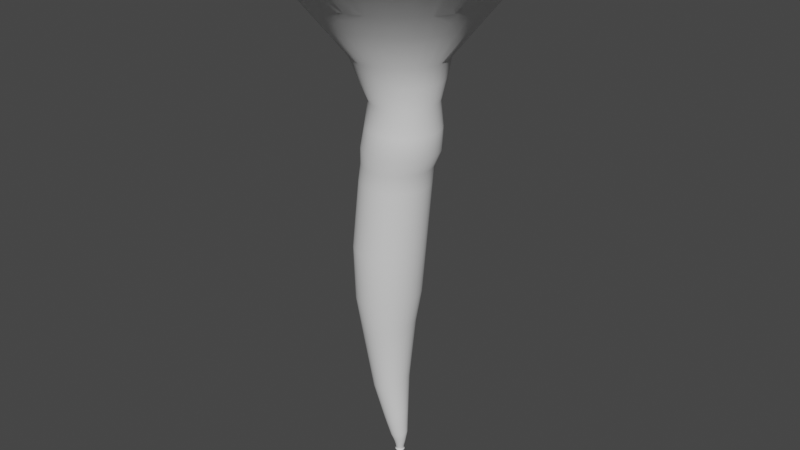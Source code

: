 # Source: untitled.blend  (saved by Blender 3.3.6; exported with 4.5.12 LTS)
import bpy
from mathutils import Matrix  # noqa: F401  (used for matrix-valued properties, if any)

bpy.ops.wm.read_factory_settings(use_empty=True)
scene = bpy.context.scene
scene.name = 'Scene'

# ---- collections
col_collection = bpy.data.collections.new('Collection'); scene.collection.children.link(col_collection)

# ---- world
world_world = bpy.data.worlds.new('World'); scene.world = world_world
world_world.use_nodes = True; world_world.node_tree.nodes.clear()
_N = world_world.node_tree.nodes; _L = world_world.node_tree.links
n0 = _N.new('ShaderNodeOutputWorld'); n0.name = 'World Output'; n0.location = (300, 300)
n1 = _N.new('ShaderNodeBackground'); n1.name = 'Background'; n1.location = (10, 300)
n1.inputs[0].default_value = (0.05088, 0.05088, 0.05088, 1.0)
_L.new(n1.outputs[0], n0.inputs[0])
n0.is_active_output = True
world_world.color = (0.05088, 0.05088, 0.05088)
world_world.use_sun_shadow = False
world_world.sun_shadow_jitter_overblur = 0.0

# ---- meshes
me_tornadobody02 = bpy.data.meshes.new('TornadoBody02')
me_tornadobody02.from_pydata([(-6.025e-10, 0.09849, -1.006), (-1.909e-08, 2.774, 10.0), (0.01921, 0.09659, -1.006), (0.5412, 2.721, 10.0), (0.03769, 0.09099, -1.006), (1.062, 2.563, 10.0), (0.05472, 0.08189, -1.006), (1.541, 2.307, 10.0), (0.06964, 0.06964, -1.006), (1.962, 1.962, 10.0), (0.08189, 0.05472, -1.006), (2.307, 1.541, 10.0), (0.09099, 0.03769, -1.006), (2.563, 1.062, 10.0), (0.09659, 0.01921, -1.006), (2.721, 0.5412, 10.0), (0.09849, -1.208e-07, -1.006), (2.774, -8.359e-09, 10.0), (0.09659, -0.01921, -1.006), (2.721, -0.5412, 10.0), (0.09099, -0.03769, -1.006), (2.563, -1.062, 10.0), (0.08189, -0.05472, -1.006), (2.307, -1.541, 10.0), (0.06964, -0.06964, -1.006), (1.962, -1.962, 10.0), (0.05472, -0.08189, -1.006), (1.541, -2.307, 10.0), (0.03769, -0.09099, -1.006), (1.062, -2.563, 10.0), (0.01921, -0.0966, -1.006), (0.5412, -2.721, 10.0), (-6.025e-10, -0.09849, -1.006), (-1.909e-08, -2.774, 10.0), (-0.01921, -0.0966, -1.006), (-0.5412, -2.721, 10.0), (-0.03769, -0.09099, -1.006), (-1.062, -2.563, 10.0), (-0.05472, -0.08189, -1.006), (-1.541, -2.307, 10.0), (-0.06964, -0.06964, -1.006), (-1.962, -1.962, 10.0), (-0.08189, -0.05472, -1.006), (-2.307, -1.541, 10.0), (-0.09099, -0.03769, -1.006), (-2.563, -1.062, 10.0), (-0.09659, -0.01921, -1.006), (-2.721, -0.5412, 10.0), (-0.09849, -1.208e-07, -1.006), (-2.774, -8.359e-09, 10.0), (-0.09659, 0.01921, -1.006), (-2.721, 0.5412, 10.0), (-0.09099, 0.03769, -1.006), (-2.563, 1.062, 10.0), (-0.08189, 0.05472, -1.006), (-2.307, 1.541, 10.0), (-0.06964, 0.06964, -1.006), (-1.962, 1.962, 10.0), (-0.05472, 0.08189, -1.006), (-1.541, 2.307, 10.0), (-0.03769, 0.09099, -1.006), (-1.062, 2.563, 10.0), (-0.01921, 0.09659, -1.006), (-0.5412, 2.721, 10.0), (-0.04017, 0.1835, -0.5826), (-0.3068, 0.6971, 2.868), (0.1075, 0.6864, 7.177), (0.2418, 0.6739, 7.178), (-0.1772, 0.6871, 2.891), (-0.004966, 0.1834, -0.5746), (0.3711, 0.6355, 7.179), (-0.05102, 0.6512, 2.912), (0.03024, 0.1762, -0.5662), (0.4907, 0.5726, 7.181), (0.06725, 0.5901, 2.932), (0.06404, 0.1617, -0.5576), (0.5958, 0.4875, 7.182), (0.1741, 0.5056, 2.949), (0.09496, 0.1401, -0.5493), (0.682, 0.3833, 7.183), (0.2652, 0.4002, 2.963), (0.1215, 0.112, -0.5416), (0.7461, 0.2641, 7.183), (0.3348, 0.2775, 2.974), (0.1421, 0.07826, -0.5349), (0.7856, 0.1347, 7.184), (0.3791, 0.142, 2.98), (0.1547, 0.04017, -0.5317), (0.799, 3.598e-09, 7.184), (0.3946, -3.48e-08, 2.982), (0.159, -1.067e-07, -0.5309), (0.7856, -0.1347, 7.184), (0.3791, -0.142, 2.98), (0.1547, -0.04017, -0.5317), (0.7461, -0.2641, 7.183), (0.3348, -0.2775, 2.974), (0.1421, -0.07826, -0.5349), (0.682, -0.3833, 7.183), (0.2652, -0.4002, 2.963), (0.1215, -0.112, -0.5416), (0.5958, -0.4875, 7.182), (0.1741, -0.5056, 2.949), (0.09496, -0.1401, -0.5493), (0.4907, -0.5726, 7.181), (0.06725, -0.5901, 2.932), (0.06404, -0.1617, -0.5576), (0.3711, -0.6355, 7.179), (-0.05102, -0.6512, 2.912), (0.03024, -0.1762, -0.5662), (0.2418, -0.6739, 7.178), (-0.1772, -0.6871, 2.891), (-0.004966, -0.1834, -0.5746), (0.1075, -0.6864, 7.177), (-0.3068, -0.6971, 2.868), (-0.04017, -0.1835, -0.5826), (-0.02643, -0.6726, 7.176), (-0.4355, -0.6811, 2.845), (-0.07415, -0.1769, -0.5898), (-0.155, -0.6331, 7.175), (-0.5596, -0.6399, 2.826), (-0.106, -0.1642, -0.596), (-0.2734, -0.5694, 7.174), (-0.6743, -0.5743, 2.808), (-0.1348, -0.1459, -0.6011), (-0.377, -0.4839, 7.173), (-0.7755, -0.4873, 2.789), (-0.1599, -0.1228, -0.6051), (-0.4618, -0.3799, 7.173), (-0.8601, -0.3822, 2.778), (-0.1805, -0.09582, -0.6079), (-0.5247, -0.2616, 7.172), (-0.9238, -0.2632, 2.771), (-0.1949, -0.06537, -0.6117), (-0.5635, -0.1333, 7.172), (-0.9628, -0.134, 2.763), (-0.2036, -0.0331, -0.6143), (-0.5766, 3.52e-09, 7.171), (-0.9761, -4.213e-08, 2.761), (-0.2065, -1.104e-07, -0.6152), (-0.5635, 0.1333, 7.172), (-0.9628, 0.134, 2.763), (-0.2036, 0.0331, -0.6143), (-0.5247, 0.2616, 7.172), (-0.9238, 0.2632, 2.771), (-0.1949, 0.06537, -0.6117), (-0.4618, 0.3799, 7.173), (-0.8601, 0.3822, 2.778), (-0.1805, 0.09582, -0.6079), (-0.377, 0.4839, 7.173), (-0.7755, 0.4873, 2.789), (-0.1599, 0.1228, -0.6051), (-0.2734, 0.5694, 7.174), (-0.6743, 0.5743, 2.808), (-0.1348, 0.1459, -0.6011), (-0.155, 0.6331, 7.175), (-0.5596, 0.6399, 2.826), (-0.106, 0.1642, -0.596), (-0.02643, 0.6726, 7.176), (-0.4355, 0.6811, 2.845), (-0.07415, 0.1769, -0.5898), (0.01992, 0.1002, -0.858), (0.01547, 0.07776, -0.9636), (0.03908, 0.09435, -0.858), (0.03034, 0.07325, -0.9636), (0.05674, 0.08492, -0.858), (0.04405, 0.06593, -0.9636), (0.07222, 0.07222, -0.858), (0.05606, 0.05606, -0.9636), (0.08492, 0.05674, -0.858), (0.06593, 0.04405, -0.9636), (0.09435, 0.03908, -0.858), (0.07325, 0.03034, -0.9636), (0.1002, 0.01992, -0.858), (0.07776, 0.01547, -0.9636), (0.1021, -1.157e-07, -0.858), (0.07929, -1.179e-07, -0.9636), (0.1002, -0.01992, -0.858), (0.07776, -0.01547, -0.9636), (0.09435, -0.03908, -0.858), (0.07325, -0.03034, -0.9636), (0.08492, -0.05674, -0.858), (0.06593, -0.04405, -0.9636), (0.07222, -0.07222, -0.858), (0.05606, -0.05607, -0.9636), (0.05674, -0.08492, -0.858), (0.04405, -0.06593, -0.9636), (0.03908, -0.09435, -0.858), (0.03034, -0.07325, -0.9636), (0.01992, -0.1002, -0.858), (0.01547, -0.07776, -0.9636), (3.542e-10, -0.1021, -0.858), (-1.051e-09, -0.07929, -0.9636), (-0.01992, -0.1002, -0.858), (-0.01547, -0.07776, -0.9636), (-0.03908, -0.09435, -0.858), (-0.03034, -0.07325, -0.9636), (-0.05674, -0.08492, -0.858), (-0.04405, -0.06593, -0.9636), (-0.07222, -0.07222, -0.858), (-0.05606, -0.05607, -0.9636), (-0.08492, -0.05674, -0.858), (-0.06593, -0.04405, -0.9636), (-0.09435, -0.03908, -0.858), (-0.07325, -0.03034, -0.9636), (-0.1002, -0.01992, -0.858), (-0.07776, -0.01547, -0.9636), (-0.1021, -1.157e-07, -0.858), (-0.07929, -1.179e-07, -0.9636), (-0.1002, 0.01992, -0.858), (-0.07776, 0.01547, -0.9636), (-0.09435, 0.03908, -0.858), (-0.07325, 0.03034, -0.9636), (-0.08492, 0.05674, -0.858), (-0.06593, 0.04405, -0.9636), (-0.07222, 0.07222, -0.858), (-0.05606, 0.05606, -0.9636), (-0.05674, 0.08492, -0.858), (-0.04405, 0.06593, -0.9636), (-0.03908, 0.09435, -0.858), (-0.03034, 0.07325, -0.9636), (-0.01992, 0.1002, -0.858), (-0.01547, 0.07776, -0.9636), (-1.051e-09, 0.07929, -0.9636), (3.542e-10, 0.1021, -0.858), (-1.373e-08, 1.942, 9.271), (0.3789, 1.905, 9.271), (0.7431, 1.794, 9.271), (1.079, 1.615, 9.271), (1.373, 1.373, 9.271), (1.615, 1.079, 9.271), (1.794, 0.7431, 9.271), (1.905, 0.3789, 9.271), (1.942, -9.33e-09, 9.271), (1.905, -0.3789, 9.271), (1.794, -0.7431, 9.271), (1.615, -1.079, 9.271), (1.373, -1.373, 9.271), (1.079, -1.615, 9.271), (0.7431, -1.794, 9.271), (0.3789, -1.905, 9.271), (-1.373e-08, -1.942, 9.271), (-0.3789, -1.905, 9.271), (-0.7431, -1.794, 9.271), (-1.079, -1.615, 9.271), (-1.373, -1.373, 9.271), (-1.615, -1.079, 9.271), (-1.794, -0.7431, 9.271), (-1.905, -0.3789, 9.271), (-1.942, -9.33e-09, 9.271), (-1.905, 0.3789, 9.271), (-1.794, 0.7431, 9.271), (-1.615, 1.079, 9.271), (-1.373, 1.373, 9.271), (-1.079, 1.615, 9.271), (-0.7431, 1.794, 9.271), (-0.3789, 1.905, 9.271), (0.3056, 1.536, 8.801), (0.5994, 1.447, 8.801), (0.8702, 1.302, 8.801), (1.107, 1.107, 8.801), (1.302, 0.8702, 8.801), (1.447, 0.5994, 8.801), (1.536, 0.3056, 8.801), (1.566, -1.058e-08, 8.801), (1.536, -0.3056, 8.801), (1.447, -0.5994, 8.801), (1.302, -0.8702, 8.801), (1.107, -1.107, 8.801), (0.8702, -1.302, 8.801), (0.5994, -1.447, 8.801), (0.3056, -1.536, 8.801), (-9.628e-09, -1.566, 8.801), (-0.3056, -1.536, 8.801), (-0.5994, -1.447, 8.801), (-0.8702, -1.302, 8.801), (-1.107, -1.107, 8.801), (-1.302, -0.8702, 8.801), (-1.447, -0.5994, 8.801), (-1.536, -0.3056, 8.801), (-1.566, -1.058e-08, 8.801), (-1.536, 0.3056, 8.801), (-1.447, 0.5994, 8.801), (-1.302, 0.8702, 8.801), (-1.107, 1.107, 8.801), (-0.8702, 1.302, 8.801), (-0.5994, 1.447, 8.801), (-0.3056, 1.536, 8.801), (-9.628e-09, 1.566, 8.801), (0.1924, 0.9468, 8.045), (0.3735, 0.8919, 8.045), (0.5404, 0.8027, 8.045), (0.6867, 0.6826, 8.045), (0.8067, 0.5363, 8.045), (0.8959, 0.3694, 8.045), (0.9509, 0.1883, 8.045), (0.9694, -7.454e-09, 8.045), (0.9509, -0.1883, 8.045), (0.8959, -0.3694, 8.045), (0.8067, -0.5363, 8.045), (0.6867, -0.6826, 8.045), (0.5404, -0.8027, 8.045), (0.3735, -0.8919, 8.045), (0.1924, -0.9468, 8.045), (0.004044, -0.9654, 8.045), (-0.1843, -0.9468, 8.045), (-0.3654, -0.8919, 8.045), (-0.5323, -0.8027, 8.045), (-0.6786, -0.6826, 8.045), (-0.7986, -0.5363, 8.045), (-0.8878, -0.3694, 8.045), (-0.9428, -0.1883, 8.045), (-0.9613, -7.454e-09, 8.045), (-0.9428, 0.1883, 8.045), (-0.8878, 0.3694, 8.045), (-0.7986, 0.5363, 8.045), (-0.6786, 0.6826, 8.045), (-0.5323, 0.8027, 8.045), (-0.3654, 0.8919, 8.045), (-0.1843, 0.9468, 8.045), (0.004044, 0.9654, 8.045), (0.03504, 0.7853, 6.192), (0.1885, 0.7704, 6.192), (0.3362, 0.7258, 6.192), (0.4723, 0.6533, 6.193), (0.5916, 0.5557, 6.193), (0.6896, 0.4366, 6.193), (0.7624, 0.3008, 6.193), (0.8072, 0.1533, 6.193), (0.8224, 9.869e-10, 6.193), (0.8072, -0.1533, 6.193), (0.7624, -0.3008, 6.193), (0.6896, -0.4366, 6.193), (0.5916, -0.5557, 6.193), (0.4723, -0.6533, 6.193), (0.3362, -0.7258, 6.192), (0.1885, -0.7704, 6.192), (0.03504, -0.7853, 6.192), (-0.1184, -0.7701, 6.192), (-0.2659, -0.7253, 6.192), (-0.4018, -0.6527, 6.192), (-0.5209, -0.555, 6.192), (-0.6186, -0.436, 6.192), (-0.6912, -0.3003, 6.192), (-0.7358, -0.1531, 6.192), (-0.7509, 9.754e-10, 6.192), (-0.7358, 0.1531, 6.192), (-0.6912, 0.3003, 6.192), (-0.6186, 0.436, 6.192), (-0.5209, 0.555, 6.192), (-0.4018, 0.6527, 6.192), (-0.2659, 0.7253, 6.192), (-0.1184, 0.7701, 6.192), (-0.004341, 0.1236, -0.778), (0.01984, 0.1216, -0.7772), (0.04325, 0.115, -0.7765), (0.06496, 0.1038, -0.7758), (0.08409, 0.08849, -0.7752), (0.09987, 0.06968, -0.7747), (0.1116, 0.04807, -0.7743), (0.1189, 0.02453, -0.7741), (0.1214, -1.133e-07, -0.774), (0.1189, -0.02453, -0.7741), (0.1116, -0.04807, -0.7743), (0.09987, -0.06968, -0.7747), (0.08409, -0.08849, -0.7752), (0.06496, -0.1038, -0.7758), (0.04325, -0.115, -0.7765), (0.01984, -0.1216, -0.7772), (-0.004341, -0.1236, -0.778), (-0.02835, -0.1208, -0.7788), (-0.05129, -0.1134, -0.7795), (-0.07229, -0.1018, -0.7802), (-0.09059, -0.0863, -0.7808), (-0.1055, -0.06765, -0.7813), (-0.1166, -0.04652, -0.7817), (-0.1234, -0.02369, -0.7819), (-0.1257, -1.137e-07, -0.782), (-0.1234, 0.02369, -0.7819), (-0.1166, 0.04652, -0.7817), (-0.1055, 0.06765, -0.7813), (-0.09059, 0.0863, -0.7808), (-0.07229, 0.1018, -0.7802), (-0.05129, 0.1134, -0.7795), (-0.02835, 0.1208, -0.7788), (0.01726, 0.08679, -0.9262), (0.03386, 0.08175, -0.9262), (0.04916, 0.07357, -0.9262), (0.06257, 0.06257, -0.9262), (0.07357, 0.04916, -0.9262), (0.08175, 0.03386, -0.9262), (0.08679, 0.01726, -0.9262), (0.08849, -1.172e-07, -0.9262), (0.08679, -0.01726, -0.9262), (0.08175, -0.03386, -0.9262), (0.07357, -0.04916, -0.9262), (0.06257, -0.06257, -0.9262), (0.04916, -0.07357, -0.9262), (0.03386, -0.08175, -0.9262), (0.01726, -0.08679, -0.9262), (7.833e-11, -0.08849, -0.9262), (-0.01726, -0.08679, -0.9262), (-0.03386, -0.08175, -0.9262), (-0.04916, -0.07357, -0.9262), (-0.06257, -0.06257, -0.9262), (-0.07357, -0.04916, -0.9262), (-0.08175, -0.03386, -0.9262), (-0.08679, -0.01726, -0.9262), (-0.08849, -1.172e-07, -0.9262), (-0.08679, 0.01726, -0.9262), (-0.08175, 0.03386, -0.9262), (-0.07357, 0.04916, -0.9262), (-0.06257, 0.06257, -0.9262), (-0.04916, 0.07357, -0.9262), (-0.03386, 0.08175, -0.9262), (-0.01726, 0.08679, -0.9262), (7.833e-11, 0.08849, -0.9262), (0.01598, 0.08033, -0.9901), (0.03134, 0.07567, -0.9901), (0.04551, 0.0681, -0.9901), (0.05792, 0.05792, -0.9901), (0.0681, 0.04551, -0.9901), (0.07567, 0.03134, -0.9901), (0.08033, 0.01598, -0.9901), (0.08191, -1.198e-07, -0.9901), (0.08033, -0.01598, -0.9901), (0.07567, -0.03134, -0.9901), (0.0681, -0.04551, -0.9901), (0.05792, -0.05792, -0.9901), (0.04551, -0.0681, -0.9901), (0.03134, -0.07567, -0.9901), (0.01598, -0.08033, -0.9901), (-3.662e-10, -0.08191, -0.9901), (-0.01598, -0.08033, -0.9901), (-0.03134, -0.07567, -0.9901), (-0.04551, -0.0681, -0.9901), (-0.05792, -0.05792, -0.9901), (-0.0681, -0.04551, -0.9901), (-0.07567, -0.03134, -0.9901), (-0.08033, -0.01598, -0.9901), (-0.08191, -1.198e-07, -0.9901), (-0.08033, 0.01598, -0.9901), (-0.07567, 0.03134, -0.9901), (-0.0681, 0.04551, -0.9901), (-0.05792, 0.05792, -0.9901), (-0.04551, 0.0681, -0.9901), (-0.03134, 0.07567, -0.9901), (-0.01598, 0.08033, -0.9901), (-3.662e-10, 0.08191, -0.9901), (-0.1353, 0.7329, 4.032), (0.003057, 0.6932, 4.041), (0.1329, 0.6271, 4.047), (0.2495, 0.5365, 4.05), (0.3479, 0.4241, 4.05), (0.4217, 0.2936, 4.048), (0.4693, 0.1503, 4.047), (0.4847, -1.765e-08, 4.046), (0.4693, -0.1503, 4.047), (0.4217, -0.2936, 4.048), (0.3479, -0.4241, 4.05), (0.2495, -0.5365, 4.05), (0.1329, -0.6271, 4.047), (0.003057, -0.6932, 4.041), (-0.1353, -0.7329, 4.032), (-0.2773, -0.7451, 4.022), (-0.4178, -0.7298, 4.01), (-0.5524, -0.6872, 3.996), (-0.6769, -0.6183, 3.982), (-0.7856, -0.5256, 3.972), (-0.8749, -0.4133, 3.963), (-0.9411, -0.2851, 3.955), (-0.9819, -0.1453, 3.95), (-0.9957, -2.124e-08, 3.949), (-0.9819, 0.1453, 3.95), (-0.9411, 0.2851, 3.955), (-0.8749, 0.4133, 3.963), (-0.7856, 0.5256, 3.972), (-0.6769, 0.6183, 3.982), (-0.5524, 0.6872, 3.996), (-0.4178, 0.7298, 4.01), (-0.2773, 0.7451, 4.022), (-0.3095, 0.5688, 2.069), (-0.2014, 0.5623, 2.094), (-0.09592, 0.5343, 2.121), (0.002873, 0.4856, 2.152), (0.09128, 0.4173, 2.185), (0.1655, 0.3312, 2.219), (0.222, 0.2301, 2.247), (0.2588, 0.1181, 2.267), (0.2714, -4.313e-08, 2.275), (0.2588, -0.1181, 2.267), (0.222, -0.2301, 2.247), (0.1655, -0.3312, 2.219), (0.09128, -0.4173, 2.185), (0.002873, -0.4856, 2.152), (-0.09592, -0.5343, 2.121), (-0.2014, -0.5623, 2.094), (-0.3095, -0.5688, 2.069), (-0.4164, -0.5536, 2.046), (-0.519, -0.5182, 2.027), (-0.6143, -0.4643, 2.013), (-0.6976, -0.3932, 2.0), (-0.7654, -0.3077, 1.989), (-0.8168, -0.2116, 1.983), (-0.8487, -0.1077, 1.979), (-0.8584, -5.353e-08, 1.976), (-0.8487, 0.1077, 1.979), (-0.8168, 0.2116, 1.983), (-0.7654, 0.3077, 1.989), (-0.6976, 0.3932, 2.0), (-0.6143, 0.4643, 2.013), (-0.519, 0.5182, 2.027), (-0.4164, 0.5536, 2.046), (-0.08014, 0.2602, -0.1096), (-0.03159, 0.2515, -0.08657), (0.0153, 0.2327, -0.06111), (0.05862, 0.2036, -0.03419), (0.09603, 0.1641, -0.009202), (0.1254, 0.1156, 0.01323), (0.1448, 0.05984, 0.02847), (0.1516, -9.189e-08, 0.03407), (0.1448, -0.05984, 0.02847), (0.1254, -0.1156, 0.01323), (0.09603, -0.1641, -0.009202), (0.05862, -0.2036, -0.03419), (0.0153, -0.2327, -0.06111), (-0.03159, -0.2515, -0.08657), (-0.08014, -0.2602, -0.1096), (-0.1282, -0.2585, -0.1323), (-0.1743, -0.2477, -0.1522), (-0.2175, -0.2289, -0.1685), (-0.2569, -0.203, -0.1805), (-0.2899, -0.17, -0.1928), (-0.3164, -0.132, -0.2026), (-0.337, -0.09036, -0.2074), (-0.3492, -0.04584, -0.2114), (-0.3525, -1.022e-07, -0.214), (-0.3492, 0.04584, -0.2114), (-0.337, 0.09036, -0.2074), (-0.3164, 0.132, -0.2026), (-0.2899, 0.17, -0.1928), (-0.2569, 0.203, -0.1805), (-0.2175, 0.2289, -0.1685), (-0.1743, 0.2477, -0.1522), (-0.1282, 0.2585, -0.1323), (-0.1084, 0.7272, 5.467), (0.03342, 0.7134, 5.467), (0.1699, 0.6722, 5.468), (0.2957, 0.6051, 5.468), (0.406, 0.5147, 5.468), (0.4966, 0.4044, 5.469), (0.5639, 0.2786, 5.469), (0.6054, 0.142, 5.469), (0.6194, -2.928e-09, 5.469), (0.6054, -0.142, 5.469), (0.5639, -0.2786, 5.469), (0.4966, -0.4044, 5.469), (0.406, -0.5147, 5.468), (0.2957, -0.6051, 5.468), (0.1699, -0.6722, 5.468), (0.03342, -0.7134, 5.467), (-0.1084, -0.7272, 5.467), (-0.2502, -0.7131, 5.467), (-0.3865, -0.6716, 5.467), (-0.512, -0.6043, 5.466), (-0.622, -0.5138, 5.466), (-0.7122, -0.4036, 5.466), (-0.7792, -0.278, 5.466), (-0.8205, -0.1417, 5.466), (-0.8344, -3.05e-09, 5.466), (-0.8205, 0.1417, 5.466), (-0.7792, 0.278, 5.466), (-0.7122, 0.4036, 5.466), (-0.622, 0.5138, 5.466), (-0.512, 0.6043, 5.466), (-0.3865, 0.6716, 5.467), (-0.2502, 0.7131, 5.467), (-0.2575, 0.388, 0.6824), (-0.1844, 0.386, 0.7066), (-0.1124, 0.3697, 0.735), (-0.04396, 0.3386, 0.766), (0.01813, 0.2934, 0.7995), (0.07113, 0.235, 0.8343), (0.1123, 0.1648, 0.8679), (0.1389, 0.08526, 0.8951), (0.1482, -7.098e-08, 0.9057), (0.1389, -0.08526, 0.8951), (0.1123, -0.1648, 0.8679), (0.07113, -0.235, 0.8343), (0.01813, -0.2934, 0.7995), (-0.04396, -0.3386, 0.766), (-0.1124, -0.3697, 0.735), (-0.1844, -0.386, 0.7066), (-0.2575, -0.388, 0.6824), (-0.3295, -0.3763, 0.6634), (-0.3972, -0.3506, 0.6456), (-0.4587, -0.3128, 0.6309), (-0.513, -0.2646, 0.6224), (-0.556, -0.2066, 0.6119), (-0.5883, -0.1418, 0.6064), (-0.6087, -0.0722, 0.6045), (-0.6146, -8.367e-08, 0.6013), (-0.6087, 0.0722, 0.6045), (-0.5883, 0.1418, 0.6064), (-0.556, 0.2066, 0.6119), (-0.513, 0.2646, 0.6224), (-0.4587, 0.3128, 0.6309), (-0.3972, 0.3506, 0.6456), (-0.3295, 0.3763, 0.6634), (0.0944, 0.7506, 6.659), (0.2408, 0.7361, 6.658), (0.3816, 0.6934, 6.658), (0.5113, 0.624, 6.658), (0.625, 0.5306, 6.658), (0.7182, 0.4169, 6.658), (0.7875, 0.2871, 6.658), (0.8302, 0.1464, 6.658), (0.8446, 2.607e-09, 6.658), (0.8302, -0.1464, 6.658), (0.7875, -0.2871, 6.658), (0.7182, -0.4169, 6.658), (0.625, -0.5306, 6.658), (0.5113, -0.624, 6.658), (0.3816, -0.6934, 6.658), (0.2408, -0.7361, 6.658), (0.0944, -0.7506, 6.659), (-0.05204, -0.7363, 6.659), (-0.1929, -0.6936, 6.659), (-0.3227, -0.6243, 6.659), (-0.4365, -0.5309, 6.659), (-0.5299, -0.4172, 6.659), (-0.5993, -0.2874, 6.659), (-0.642, -0.1465, 6.659), (-0.6565, 2.618e-09, 6.659), (-0.642, 0.1465, 6.659), (-0.5993, 0.2874, 6.659), (-0.5299, 0.4172, 6.659), (-0.4365, 0.5309, 6.659), (-0.3227, 0.6243, 6.659), (-0.1929, 0.6936, 6.659), (-0.05204, 0.7363, 6.659), (0.2207, 0.8271, 7.639), (0.379, 0.7794, 7.639), (0.5249, 0.7017, 7.64), (0.653, 0.597, 7.641), (0.7582, 0.4692, 7.641), (0.8364, 0.3233, 7.642), (0.8846, 0.1648, 7.642), (0.9008, -1.724e-09, 7.642), (0.8846, -0.1648, 7.642), (0.8364, -0.3233, 7.642), (0.7582, -0.4692, 7.641), (0.653, -0.597, 7.641), (0.5249, -0.7017, 7.64), (0.379, -0.7794, 7.639), (0.2207, -0.8271, 7.639), (0.05624, -0.8431, 7.638), (-0.1081, -0.8266, 7.638), (-0.2662, -0.7785, 7.638), (-0.4118, -0.7006, 7.637), (-0.5394, -0.5958, 7.637), (-0.6442, -0.4681, 7.637), (-0.722, -0.3224, 7.637), (-0.7698, -0.1643, 7.637), (-0.7859, -1.73e-09, 7.637), (-0.7698, 0.1643, 7.637), (-0.722, 0.3224, 7.637), (-0.6442, 0.4681, 7.637), (-0.5394, 0.5958, 7.637), (-0.4118, 0.7006, 7.637), (-0.2662, 0.7785, 7.638), (-0.1081, 0.8266, 7.638), (0.05624, 0.8431, 7.638), (-0.05235, 0.7218, 5.842), (0.08842, 0.708, 5.842), (0.2238, 0.6669, 5.842), (0.3485, 0.6002, 5.842), (0.4579, 0.5104, 5.842), (0.5476, 0.401, 5.842), (0.6143, 0.2762, 5.842), (0.6553, 0.1408, 5.842), (0.6692, -1.013e-09, 5.842), (0.6553, -0.1408, 5.842), (0.6143, -0.2762, 5.842), (0.5476, -0.401, 5.842), (0.4579, -0.5104, 5.842), (0.3485, -0.6002, 5.842), (0.2238, -0.6669, 5.842), (0.08842, -0.708, 5.842), (-0.05235, -0.7218, 5.842), (-0.1931, -0.708, 5.842), (-0.3285, -0.6669, 5.842), (-0.4532, -0.6002, 5.842), (-0.5626, -0.5104, 5.842), (-0.6523, -0.401, 5.842), (-0.719, -0.2762, 5.842), (-0.76, -0.1408, 5.842), (-0.7739, -1.02e-09, 5.842), (-0.76, 0.1408, 5.842), (-0.719, 0.2762, 5.842), (-0.6523, 0.401, 5.842), (-0.5626, 0.5104, 5.842), (-0.4532, 0.6002, 5.842), (-0.3285, 0.6669, 5.842), (-0.1931, 0.708, 5.842), (-0.01909, 0.1483, -0.6925), (0.009729, 0.1472, -0.6888), (0.03814, 0.1404, -0.685), (0.06502, 0.1279, -0.681), (0.08925, 0.1101, -0.6772), (0.1095, 0.08722, -0.6744), (0.1246, 0.06042, -0.6726), (0.1341, 0.03091, -0.6714), (0.1373, -1.103e-07, -0.671), (0.1341, -0.03091, -0.6714), (0.1246, -0.06042, -0.6726), (0.1095, -0.08722, -0.6744), (0.08925, -0.1101, -0.6772), (0.06502, -0.1279, -0.681), (0.03814, -0.1404, -0.685), (0.009729, -0.1472, -0.6888), (-0.01909, -0.1483, -0.6925), (-0.04728, -0.1439, -0.6958), (-0.07394, -0.1343, -0.6987), (-0.0982, -0.1199, -0.7011), (-0.119, -0.101, -0.7039), (-0.1358, -0.07872, -0.7063), (-0.1481, -0.05388, -0.7081), (-0.1556, -0.02736, -0.7093), (-0.1581, -1.121e-07, -0.7097), (-0.1556, 0.02736, -0.7093), (-0.1481, 0.05388, -0.7081), (-0.1358, 0.07872, -0.7063), (-0.119, 0.101, -0.7039), (-0.0982, 0.1199, -0.7011), (-0.07394, 0.1343, -0.6987), (-0.04728, 0.1439, -0.6958)], [], [(224, 1, 3, 225), (225, 3, 5, 226), (226, 5, 7, 227), (227, 7, 9, 228), (228, 9, 11, 229), (229, 11, 13, 230), (230, 13, 15, 231), (231, 15, 17, 232), (232, 17, 19, 233), (233, 19, 21, 234), (234, 21, 23, 235), (235, 23, 25, 236), (236, 25, 27, 237), (237, 27, 29, 238), (238, 29, 31, 239), (239, 31, 33, 240), (240, 33, 35, 241), (241, 35, 37, 242), (242, 37, 39, 243), (243, 39, 41, 244), (244, 41, 43, 245), (245, 43, 45, 246), (246, 45, 47, 247), (247, 47, 49, 248), (248, 49, 51, 249), (249, 51, 53, 250), (250, 53, 55, 251), (251, 55, 57, 252), (252, 57, 59, 253), (253, 59, 61, 254), (254, 61, 63, 255), (255, 63, 1, 224), (735, 159, 64, 704), (511, 158, 65, 480), (639, 157, 66, 608), (734, 156, 159, 735), (510, 155, 158, 511), (638, 154, 157, 639), (733, 153, 156, 734), (509, 152, 155, 510), (637, 151, 154, 638), (732, 150, 153, 733), (508, 149, 152, 509), (636, 148, 151, 637), (731, 147, 150, 732), (507, 146, 149, 508), (635, 145, 148, 636), (730, 144, 147, 731), (506, 143, 146, 507), (634, 142, 145, 635), (729, 141, 144, 730), (505, 140, 143, 506), (633, 139, 142, 634), (728, 138, 141, 729), (504, 137, 140, 505), (632, 136, 139, 633), (727, 135, 138, 728), (503, 134, 137, 504), (631, 133, 136, 632), (726, 132, 135, 727), (502, 131, 134, 503), (630, 130, 133, 631), (725, 129, 132, 726), (501, 128, 131, 502), (629, 127, 130, 630), (724, 126, 129, 725), (500, 125, 128, 501), (628, 124, 127, 629), (723, 123, 126, 724), (499, 122, 125, 500), (627, 121, 124, 628), (722, 120, 123, 723), (498, 119, 122, 499), (626, 118, 121, 627), (721, 117, 120, 722), (497, 116, 119, 498), (625, 115, 118, 626), (720, 114, 117, 721), (496, 113, 116, 497), (624, 112, 115, 625), (719, 111, 114, 720), (495, 110, 113, 496), (623, 109, 112, 624), (718, 108, 111, 719), (494, 107, 110, 495), (622, 106, 109, 623), (717, 105, 108, 718), (493, 104, 107, 494), (621, 103, 106, 622), (716, 102, 105, 717), (492, 101, 104, 493), (620, 100, 103, 621), (715, 99, 102, 716), (491, 98, 101, 492), (619, 97, 100, 620), (714, 96, 99, 715), (490, 95, 98, 491), (618, 94, 97, 619), (713, 93, 96, 714), (489, 92, 95, 490), (617, 91, 94, 618), (712, 90, 93, 713), (488, 89, 92, 489), (616, 88, 91, 617), (711, 87, 90, 712), (487, 86, 89, 488), (615, 85, 88, 616), (710, 84, 87, 711), (486, 83, 86, 487), (614, 82, 85, 615), (709, 81, 84, 710), (485, 80, 83, 486), (613, 79, 82, 614), (708, 78, 81, 709), (484, 77, 80, 485), (612, 76, 79, 613), (707, 75, 78, 708), (483, 74, 77, 484), (611, 73, 76, 612), (706, 72, 75, 707), (482, 71, 74, 483), (610, 70, 73, 611), (705, 69, 72, 706), (481, 68, 71, 482), (609, 67, 70, 610), (704, 64, 69, 705), (480, 65, 68, 481), (608, 66, 67, 609), (447, 222, 161, 416), (415, 223, 160, 384), (416, 161, 163, 417), (384, 160, 162, 385), (417, 163, 165, 418), (385, 162, 164, 386), (418, 165, 167, 419), (386, 164, 166, 387), (419, 167, 169, 420), (387, 166, 168, 388), (420, 169, 171, 421), (388, 168, 170, 389), (421, 171, 173, 422), (389, 170, 172, 390), (422, 173, 175, 423), (390, 172, 174, 391), (423, 175, 177, 424), (391, 174, 176, 392), (424, 177, 179, 425), (392, 176, 178, 393), (425, 179, 181, 426), (393, 178, 180, 394), (426, 181, 183, 427), (394, 180, 182, 395), (427, 183, 185, 428), (395, 182, 184, 396), (428, 185, 187, 429), (396, 184, 186, 397), (429, 187, 189, 430), (397, 186, 188, 398), (430, 189, 191, 431), (398, 188, 190, 399), (431, 191, 193, 432), (399, 190, 192, 400), (432, 193, 195, 433), (400, 192, 194, 401), (433, 195, 197, 434), (401, 194, 196, 402), (434, 197, 199, 435), (402, 196, 198, 403), (435, 199, 201, 436), (403, 198, 200, 404), (436, 201, 203, 437), (404, 200, 202, 405), (437, 203, 205, 438), (405, 202, 204, 406), (438, 205, 207, 439), (406, 204, 206, 407), (439, 207, 209, 440), (407, 206, 208, 408), (440, 209, 211, 441), (408, 208, 210, 409), (441, 211, 213, 442), (409, 210, 212, 410), (442, 213, 215, 443), (410, 212, 214, 411), (443, 215, 217, 444), (411, 214, 216, 412), (444, 217, 219, 445), (412, 216, 218, 413), (445, 219, 221, 446), (413, 218, 220, 414), (446, 221, 222, 447), (414, 220, 223, 415), (286, 255, 224, 287), (285, 254, 255, 286), (284, 253, 254, 285), (283, 252, 253, 284), (282, 251, 252, 283), (281, 250, 251, 282), (280, 249, 250, 281), (279, 248, 249, 280), (278, 247, 248, 279), (277, 246, 247, 278), (276, 245, 246, 277), (275, 244, 245, 276), (274, 243, 244, 275), (273, 242, 243, 274), (272, 241, 242, 273), (271, 240, 241, 272), (270, 239, 240, 271), (269, 238, 239, 270), (268, 237, 238, 269), (267, 236, 237, 268), (266, 235, 236, 267), (265, 234, 235, 266), (264, 233, 234, 265), (263, 232, 233, 264), (262, 231, 232, 263), (261, 230, 231, 262), (260, 229, 230, 261), (259, 228, 229, 260), (258, 227, 228, 259), (257, 226, 227, 258), (256, 225, 226, 257), (287, 224, 225, 256), (319, 287, 256, 288), (288, 256, 257, 289), (289, 257, 258, 290), (290, 258, 259, 291), (291, 259, 260, 292), (292, 260, 261, 293), (293, 261, 262, 294), (294, 262, 263, 295), (295, 263, 264, 296), (296, 264, 265, 297), (297, 265, 266, 298), (298, 266, 267, 299), (299, 267, 268, 300), (300, 268, 269, 301), (301, 269, 270, 302), (302, 270, 271, 303), (303, 271, 272, 304), (304, 272, 273, 305), (305, 273, 274, 306), (306, 274, 275, 307), (307, 275, 276, 308), (308, 276, 277, 309), (309, 277, 278, 310), (310, 278, 279, 311), (311, 279, 280, 312), (312, 280, 281, 313), (313, 281, 282, 314), (314, 282, 283, 315), (315, 283, 284, 316), (316, 284, 285, 317), (317, 285, 286, 318), (318, 286, 287, 319), (670, 318, 319, 671), (669, 317, 318, 670), (668, 316, 317, 669), (667, 315, 316, 668), (666, 314, 315, 667), (665, 313, 314, 666), (664, 312, 313, 665), (663, 311, 312, 664), (662, 310, 311, 663), (661, 309, 310, 662), (660, 308, 309, 661), (659, 307, 308, 660), (658, 306, 307, 659), (657, 305, 306, 658), (656, 304, 305, 657), (655, 303, 304, 656), (654, 302, 303, 655), (653, 301, 302, 654), (652, 300, 301, 653), (651, 299, 300, 652), (650, 298, 299, 651), (649, 297, 298, 650), (648, 296, 297, 649), (647, 295, 296, 648), (646, 294, 295, 647), (645, 293, 294, 646), (644, 292, 293, 645), (643, 291, 292, 644), (642, 290, 291, 643), (641, 289, 290, 642), (640, 288, 289, 641), (671, 319, 288, 640), (672, 320, 321, 673), (673, 321, 322, 674), (674, 322, 323, 675), (675, 323, 324, 676), (676, 324, 325, 677), (677, 325, 326, 678), (678, 326, 327, 679), (679, 327, 328, 680), (680, 328, 329, 681), (681, 329, 330, 682), (682, 330, 331, 683), (683, 331, 332, 684), (684, 332, 333, 685), (685, 333, 334, 686), (686, 334, 335, 687), (687, 335, 336, 688), (688, 336, 337, 689), (689, 337, 338, 690), (690, 338, 339, 691), (691, 339, 340, 692), (692, 340, 341, 693), (693, 341, 342, 694), (694, 342, 343, 695), (695, 343, 344, 696), (696, 344, 345, 697), (697, 345, 346, 698), (698, 346, 347, 699), (699, 347, 348, 700), (700, 348, 349, 701), (701, 349, 350, 702), (702, 350, 351, 703), (703, 351, 320, 672), (223, 352, 353, 160), (160, 353, 354, 162), (162, 354, 355, 164), (164, 355, 356, 166), (166, 356, 357, 168), (168, 357, 358, 170), (170, 358, 359, 172), (172, 359, 360, 174), (174, 360, 361, 176), (176, 361, 362, 178), (178, 362, 363, 180), (180, 363, 364, 182), (182, 364, 365, 184), (184, 365, 366, 186), (186, 366, 367, 188), (188, 367, 368, 190), (190, 368, 369, 192), (192, 369, 370, 194), (194, 370, 371, 196), (196, 371, 372, 198), (198, 372, 373, 200), (200, 373, 374, 202), (202, 374, 375, 204), (204, 375, 376, 206), (206, 376, 377, 208), (208, 377, 378, 210), (210, 378, 379, 212), (212, 379, 380, 214), (214, 380, 381, 216), (216, 381, 382, 218), (218, 382, 383, 220), (220, 383, 352, 223), (221, 414, 415, 222), (219, 413, 414, 221), (217, 412, 413, 219), (215, 411, 412, 217), (213, 410, 411, 215), (211, 409, 410, 213), (209, 408, 409, 211), (207, 407, 408, 209), (205, 406, 407, 207), (203, 405, 406, 205), (201, 404, 405, 203), (199, 403, 404, 201), (197, 402, 403, 199), (195, 401, 402, 197), (193, 400, 401, 195), (191, 399, 400, 193), (189, 398, 399, 191), (187, 397, 398, 189), (185, 396, 397, 187), (183, 395, 396, 185), (181, 394, 395, 183), (179, 393, 394, 181), (177, 392, 393, 179), (175, 391, 392, 177), (173, 390, 391, 175), (171, 389, 390, 173), (169, 388, 389, 171), (167, 387, 388, 169), (165, 386, 387, 167), (163, 385, 386, 165), (161, 384, 385, 163), (222, 415, 384, 161), (62, 446, 447, 0), (60, 445, 446, 62), (58, 444, 445, 60), (56, 443, 444, 58), (54, 442, 443, 56), (52, 441, 442, 54), (50, 440, 441, 52), (48, 439, 440, 50), (46, 438, 439, 48), (44, 437, 438, 46), (42, 436, 437, 44), (40, 435, 436, 42), (38, 434, 435, 40), (36, 433, 434, 38), (34, 432, 433, 36), (32, 431, 432, 34), (30, 430, 431, 32), (28, 429, 430, 30), (26, 428, 429, 28), (24, 427, 428, 26), (22, 426, 427, 24), (20, 425, 426, 22), (18, 424, 425, 20), (16, 423, 424, 18), (14, 422, 423, 16), (12, 421, 422, 14), (10, 420, 421, 12), (8, 419, 420, 10), (6, 418, 419, 8), (4, 417, 418, 6), (2, 416, 417, 4), (0, 447, 416, 2), (158, 478, 479, 65), (155, 477, 478, 158), (152, 476, 477, 155), (149, 475, 476, 152), (146, 474, 475, 149), (143, 473, 474, 146), (140, 472, 473, 143), (137, 471, 472, 140), (134, 470, 471, 137), (131, 469, 470, 134), (128, 468, 469, 131), (125, 467, 468, 128), (122, 466, 467, 125), (119, 465, 466, 122), (116, 464, 465, 119), (113, 463, 464, 116), (110, 462, 463, 113), (107, 461, 462, 110), (104, 460, 461, 107), (101, 459, 460, 104), (98, 458, 459, 101), (95, 457, 458, 98), (92, 456, 457, 95), (89, 455, 456, 92), (86, 454, 455, 89), (83, 453, 454, 86), (80, 452, 453, 83), (77, 451, 452, 80), (74, 450, 451, 77), (71, 449, 450, 74), (68, 448, 449, 71), (65, 479, 448, 68), (576, 480, 481, 577), (577, 481, 482, 578), (578, 482, 483, 579), (579, 483, 484, 580), (580, 484, 485, 581), (581, 485, 486, 582), (582, 486, 487, 583), (583, 487, 488, 584), (584, 488, 489, 585), (585, 489, 490, 586), (586, 490, 491, 587), (587, 491, 492, 588), (588, 492, 493, 589), (589, 493, 494, 590), (590, 494, 495, 591), (591, 495, 496, 592), (592, 496, 497, 593), (593, 497, 498, 594), (594, 498, 499, 595), (595, 499, 500, 596), (596, 500, 501, 597), (597, 501, 502, 598), (598, 502, 503, 599), (599, 503, 504, 600), (600, 504, 505, 601), (601, 505, 506, 602), (602, 506, 507, 603), (603, 507, 508, 604), (604, 508, 509, 605), (605, 509, 510, 606), (606, 510, 511, 607), (607, 511, 480, 576), (159, 542, 543, 64), (156, 541, 542, 159), (153, 540, 541, 156), (150, 539, 540, 153), (147, 538, 539, 150), (144, 537, 538, 147), (141, 536, 537, 144), (138, 535, 536, 141), (135, 534, 535, 138), (132, 533, 534, 135), (129, 532, 533, 132), (126, 531, 532, 129), (123, 530, 531, 126), (120, 529, 530, 123), (117, 528, 529, 120), (114, 527, 528, 117), (111, 526, 527, 114), (108, 525, 526, 111), (105, 524, 525, 108), (102, 523, 524, 105), (99, 522, 523, 102), (96, 521, 522, 99), (93, 520, 521, 96), (90, 519, 520, 93), (87, 518, 519, 90), (84, 517, 518, 87), (81, 516, 517, 84), (78, 515, 516, 81), (75, 514, 515, 78), (72, 513, 514, 75), (69, 512, 513, 72), (64, 543, 512, 69), (478, 575, 544, 479), (477, 574, 575, 478), (476, 573, 574, 477), (475, 572, 573, 476), (474, 571, 572, 475), (473, 570, 571, 474), (472, 569, 570, 473), (471, 568, 569, 472), (470, 567, 568, 471), (469, 566, 567, 470), (468, 565, 566, 469), (467, 564, 565, 468), (466, 563, 564, 467), (465, 562, 563, 466), (464, 561, 562, 465), (463, 560, 561, 464), (462, 559, 560, 463), (461, 558, 559, 462), (460, 557, 558, 461), (459, 556, 557, 460), (458, 555, 556, 459), (457, 554, 555, 458), (456, 553, 554, 457), (455, 552, 553, 456), (454, 551, 552, 455), (453, 550, 551, 454), (452, 549, 550, 453), (451, 548, 549, 452), (450, 547, 548, 451), (449, 546, 547, 450), (448, 545, 546, 449), (479, 544, 545, 448), (542, 607, 576, 543), (541, 606, 607, 542), (540, 605, 606, 541), (539, 604, 605, 540), (538, 603, 604, 539), (537, 602, 603, 538), (536, 601, 602, 537), (535, 600, 601, 536), (534, 599, 600, 535), (533, 598, 599, 534), (532, 597, 598, 533), (531, 596, 597, 532), (530, 595, 596, 531), (529, 594, 595, 530), (528, 593, 594, 529), (527, 592, 593, 528), (526, 591, 592, 527), (525, 590, 591, 526), (524, 589, 590, 525), (523, 588, 589, 524), (522, 587, 588, 523), (521, 586, 587, 522), (520, 585, 586, 521), (519, 584, 585, 520), (518, 583, 584, 519), (517, 582, 583, 518), (516, 581, 582, 517), (515, 580, 581, 516), (514, 579, 580, 515), (513, 578, 579, 514), (512, 577, 578, 513), (543, 576, 577, 512), (320, 608, 609, 321), (321, 609, 610, 322), (322, 610, 611, 323), (323, 611, 612, 324), (324, 612, 613, 325), (325, 613, 614, 326), (326, 614, 615, 327), (327, 615, 616, 328), (328, 616, 617, 329), (329, 617, 618, 330), (330, 618, 619, 331), (331, 619, 620, 332), (332, 620, 621, 333), (333, 621, 622, 334), (334, 622, 623, 335), (335, 623, 624, 336), (336, 624, 625, 337), (337, 625, 626, 338), (338, 626, 627, 339), (339, 627, 628, 340), (340, 628, 629, 341), (341, 629, 630, 342), (342, 630, 631, 343), (343, 631, 632, 344), (344, 632, 633, 345), (345, 633, 634, 346), (346, 634, 635, 347), (347, 635, 636, 348), (348, 636, 637, 349), (349, 637, 638, 350), (350, 638, 639, 351), (351, 639, 608, 320), (66, 671, 640, 67), (67, 640, 641, 70), (70, 641, 642, 73), (73, 642, 643, 76), (76, 643, 644, 79), (79, 644, 645, 82), (82, 645, 646, 85), (85, 646, 647, 88), (88, 647, 648, 91), (91, 648, 649, 94), (94, 649, 650, 97), (97, 650, 651, 100), (100, 651, 652, 103), (103, 652, 653, 106), (106, 653, 654, 109), (109, 654, 655, 112), (112, 655, 656, 115), (115, 656, 657, 118), (118, 657, 658, 121), (121, 658, 659, 124), (124, 659, 660, 127), (127, 660, 661, 130), (130, 661, 662, 133), (133, 662, 663, 136), (136, 663, 664, 139), (139, 664, 665, 142), (142, 665, 666, 145), (145, 666, 667, 148), (148, 667, 668, 151), (151, 668, 669, 154), (154, 669, 670, 157), (157, 670, 671, 66), (575, 703, 672, 544), (574, 702, 703, 575), (573, 701, 702, 574), (572, 700, 701, 573), (571, 699, 700, 572), (570, 698, 699, 571), (569, 697, 698, 570), (568, 696, 697, 569), (567, 695, 696, 568), (566, 694, 695, 567), (565, 693, 694, 566), (564, 692, 693, 565), (563, 691, 692, 564), (562, 690, 691, 563), (561, 689, 690, 562), (560, 688, 689, 561), (559, 687, 688, 560), (558, 686, 687, 559), (557, 685, 686, 558), (556, 684, 685, 557), (555, 683, 684, 556), (554, 682, 683, 555), (553, 681, 682, 554), (552, 680, 681, 553), (551, 679, 680, 552), (550, 678, 679, 551), (549, 677, 678, 550), (548, 676, 677, 549), (547, 675, 676, 548), (546, 674, 675, 547), (545, 673, 674, 546), (544, 672, 673, 545), (352, 704, 705, 353), (353, 705, 706, 354), (354, 706, 707, 355), (355, 707, 708, 356), (356, 708, 709, 357), (357, 709, 710, 358), (358, 710, 711, 359), (359, 711, 712, 360), (360, 712, 713, 361), (361, 713, 714, 362), (362, 714, 715, 363), (363, 715, 716, 364), (364, 716, 717, 365), (365, 717, 718, 366), (366, 718, 719, 367), (367, 719, 720, 368), (368, 720, 721, 369), (369, 721, 722, 370), (370, 722, 723, 371), (371, 723, 724, 372), (372, 724, 725, 373), (373, 725, 726, 374), (374, 726, 727, 375), (375, 727, 728, 376), (376, 728, 729, 377), (377, 729, 730, 378), (378, 730, 731, 379), (379, 731, 732, 380), (380, 732, 733, 381), (381, 733, 734, 382), (382, 734, 735, 383), (383, 735, 704, 352)])
me_tornadobody02.polygons.foreach_set('use_smooth', [True] * 704)
_uv = me_tornadobody02.uv_layers.new(name='UVMap')
_uv.uv.foreach_set('vector', [1.0, 0.9416, 1.0, 1.0, 0.9688, 1.0, 0.9688, 0.9416, 0.9688, 0.9416, 0.9688, 1.0, 0.9375, 1.0, 0.9375, 0.9416, 0.9375, 0.9416, 0.9375, 1.0, 0.9062, 1.0, 0.9062, 0.9416, 0.9062, 0.9416, 0.9062, 1.0, 0.875, 1.0, 0.875, 0.9416, 0.875, 0.9416, 0.875, 1.0, 0.8438, 1.0, 0.8438, 0.9416, 0.8438, 0.9416, 0.8438, 1.0, 0.8125, 1.0, 0.8125, 0.9416, 0.8125, 0.9416, 0.8125, 1.0, 0.7812, 1.0, 0.7812, 0.9416, 0.7812, 0.9416, 0.7812, 1.0, 0.75, 1.0, 0.75, 0.9416, 0.75, 0.9416, 0.75, 1.0, 0.7188, 1.0, 0.7188, 0.9416, 0.7188, 0.9416, 0.7188, 1.0, 0.6875, 1.0, 0.6875, 0.9416, 0.6875, 0.9416, 0.6875, 1.0, 0.6562, 1.0, 0.6562, 0.9416, 0.6562, 0.9416, 0.6562, 1.0, 0.625, 1.0, 0.625, 0.9416, 0.625, 0.9416, 0.625, 1.0, 0.5938, 1.0, 0.5938, 0.9416, 0.5938, 0.9416, 0.5938, 1.0, 0.5625, 1.0, 0.5625, 0.9416, 0.5625, 0.9416, 0.5625, 1.0, 0.5312, 1.0, 0.5312, 0.9416, 0.5312, 0.9416, 0.5312, 1.0, 0.5, 1.0, 0.5, 0.9416, 0.5, 0.9416, 0.5, 1.0, 0.4688, 1.0, 0.4688, 0.9416, 0.4688, 0.9416, 0.4688, 1.0, 0.4375, 1.0, 0.4375, 0.9416, 0.4375, 0.9416, 0.4375, 1.0, 0.4062, 1.0, 0.4062, 0.9416, 0.4062, 0.9416, 0.4062, 1.0, 0.375, 1.0, 0.375, 0.9416, 0.375, 0.9416, 0.375, 1.0, 0.3438, 1.0, 0.3438, 0.9416, 0.3438, 0.9416, 0.3438, 1.0, 0.3125, 1.0, 0.3125, 0.9416, 0.3125, 0.9416, 0.3125, 1.0, 0.2812, 1.0, 0.2812, 0.9416, 0.2812, 0.9416, 0.2812, 1.0, 0.25, 1.0, 0.25, 0.9416, 0.25, 0.9416, 0.25, 1.0, 0.2188, 1.0, 0.2188, 0.9416, 0.2188, 0.9416, 0.2188, 1.0, 0.1875, 1.0, 0.1875, 0.9416, 0.1875, 0.9416, 0.1875, 1.0, 0.1562, 1.0, 0.1562, 0.9416, 0.1562, 0.9416, 0.1562, 1.0, 0.125, 1.0, 0.125, 0.9416, 0.125, 0.9416, 0.125, 1.0, 0.09375, 1.0, 0.09375, 0.9416, 0.09375, 0.9416, 0.09375, 1.0, 0.0625, 1.0, 0.0625, 0.9416, 0.0625, 0.9416, 0.0625, 1.0, 0.03125, 1.0, 0.03125, 0.9416, 0.03125, 0.9416, 0.03125, 1.0, 0.0, 1.0, 0.0, 0.9416, 0.03125, 0.2248, 0.03125, 0.25, 0.0, 0.25, 0.0, 0.2248, 0.03125, 0.4671, 0.03125, 0.5, 0.0, 0.5, 0.0, 0.4671, 0.03125, 0.7115, 0.03125, 0.75, 0.0, 0.75, 0.0, 0.7115, 0.0625, 0.2248, 0.0625, 0.25, 0.03125, 0.25, 0.03125, 0.2248, 0.0625, 0.4671, 0.0625, 0.5, 0.03125, 0.5, 0.03125, 0.4671, 0.0625, 0.7115, 0.0625, 0.75, 0.03125, 0.75, 0.03125, 0.7115, 0.09375, 0.2248, 0.09375, 0.25, 0.0625, 0.25, 0.0625, 0.2248, 0.09375, 0.4671, 0.09375, 0.5, 0.0625, 0.5, 0.0625, 0.4671, 0.09375, 0.7115, 0.09375, 0.75, 0.0625, 0.75, 0.0625, 0.7115, 0.125, 0.2248, 0.125, 0.25, 0.09375, 0.25, 0.09375, 0.2248, 0.125, 0.4671, 0.125, 0.5, 0.09375, 0.5, 0.09375, 0.4671, 0.125, 0.7115, 0.125, 0.75, 0.09375, 0.75, 0.09375, 0.7115, 0.1562, 0.2248, 0.1562, 0.25, 0.125, 0.25, 0.125, 0.2248, 0.1562, 0.4671, 0.1562, 0.5, 0.125, 0.5, 0.125, 0.4671, 0.1562, 0.7115, 0.1562, 0.75, 0.125, 0.75, 0.125, 0.7115, 0.1875, 0.2248, 0.1875, 0.25, 0.1562, 0.25, 0.1562, 0.2248, 0.1875, 0.4671, 0.1875, 0.5, 0.1562, 0.5, 0.1562, 0.4671, 0.1875, 0.7115, 0.1875, 0.75, 0.1562, 0.75, 0.1562, 0.7115, 0.2187, 0.2248, 0.2188, 0.25, 0.1875, 0.25, 0.1875, 0.2248, 0.2187, 0.4671, 0.2188, 0.5, 0.1875, 0.5, 0.1875, 0.4671, 0.2188, 0.7115, 0.2188, 0.75, 0.1875, 0.75, 0.1875, 0.7115, 0.25, 0.2248, 0.25, 0.25, 0.2188, 0.25, 0.2187, 0.2248, 0.25, 0.4671, 0.25, 0.5, 0.2188, 0.5, 0.2187, 0.4671, 0.25, 0.7115, 0.25, 0.75, 0.2188, 0.75, 0.2188, 0.7115, 0.2812, 0.2248, 0.2812, 0.25, 0.25, 0.25, 0.25, 0.2248, 0.2812, 0.4671, 0.2812, 0.5, 0.25, 0.5, 0.25, 0.4671, 0.2812, 0.7115, 0.2812, 0.75, 0.25, 0.75, 0.25, 0.7115, 0.3125, 0.2248, 0.3125, 0.25, 0.2812, 0.25, 0.2812, 0.2248, 0.3125, 0.4671, 0.3125, 0.5, 0.2812, 0.5, 0.2812, 0.4671, 0.3125, 0.7115, 0.3125, 0.75, 0.2812, 0.75, 0.2812, 0.7115, 0.3438, 0.2248, 0.3438, 0.25, 0.3125, 0.25, 0.3125, 0.2248, 0.3438, 0.4671, 0.3438, 0.5, 0.3125, 0.5, 0.3125, 0.4671, 0.3438, 0.7115, 0.3438, 0.75, 0.3125, 0.75, 0.3125, 0.7115, 0.375, 0.2248, 0.375, 0.25, 0.3438, 0.25, 0.3438, 0.2248, 0.375, 0.4671, 0.375, 0.5, 0.3438, 0.5, 0.3438, 0.4671, 0.375, 0.7115, 0.375, 0.75, 0.3438, 0.75, 0.3438, 0.7115, 0.4062, 0.2248, 0.4062, 0.25, 0.375, 0.25, 0.375, 0.2248, 0.4062, 0.4671, 0.4062, 0.5, 0.375, 0.5, 0.375, 0.4671, 0.4062, 0.7115, 0.4062, 0.75, 0.375, 0.75, 0.375, 0.7115, 0.4375, 0.2248, 0.4375, 0.25, 0.4062, 0.25, 0.4062, 0.2248, 0.4375, 0.4671, 0.4375, 0.5, 0.4062, 0.5, 0.4062, 0.4671, 0.4375, 0.7115, 0.4375, 0.75, 0.4062, 0.75, 0.4062, 0.7115, 0.4688, 0.2248, 0.4688, 0.25, 0.4375, 0.25, 0.4375, 0.2248, 0.4687, 0.4671, 0.4687, 0.5, 0.4375, 0.5, 0.4375, 0.4671, 0.4688, 0.7115, 0.4688, 0.75, 0.4375, 0.75, 0.4375, 0.7115, 0.5, 0.2248, 0.5, 0.25, 0.4688, 0.25, 0.4688, 0.2248, 0.5, 0.4671, 0.5, 0.5, 0.4687, 0.5, 0.4687, 0.4671, 0.5, 0.7115, 0.5, 0.75, 0.4688, 0.75, 0.4688, 0.7115, 0.5312, 0.2248, 0.5312, 0.25, 0.5, 0.25, 0.5, 0.2248, 0.5312, 0.4671, 0.5312, 0.5, 0.5, 0.5, 0.5, 0.4671, 0.5312, 0.7115, 0.5312, 0.75, 0.5, 0.75, 0.5, 0.7115, 0.5625, 0.2248, 0.5625, 0.25, 0.5312, 0.25, 0.5312, 0.2248, 0.5625, 0.4671, 0.5625, 0.5, 0.5312, 0.5, 0.5312, 0.4671, 0.5625, 0.7115, 0.5625, 0.75, 0.5312, 0.75, 0.5312, 0.7115, 0.5938, 0.2248, 0.5938, 0.25, 0.5625, 0.25, 0.5625, 0.2248, 0.5938, 0.4671, 0.5938, 0.5, 0.5625, 0.5, 0.5625, 0.4671, 0.5938, 0.7115, 0.5938, 0.75, 0.5625, 0.75, 0.5625, 0.7115, 0.625, 0.2248, 0.625, 0.25, 0.5938, 0.25, 0.5938, 0.2248, 0.625, 0.4671, 0.625, 0.5, 0.5938, 0.5, 0.5938, 0.4671, 0.625, 0.7115, 0.625, 0.75, 0.5938, 0.75, 0.5938, 0.7115, 0.6562, 0.2248, 0.6562, 0.25, 0.625, 0.25, 0.625, 0.2248, 0.6562, 0.4671, 0.6562, 0.5, 0.625, 0.5, 0.625, 0.4671, 0.6562, 0.7115, 0.6562, 0.75, 0.625, 0.75, 0.625, 0.7115, 0.6875, 0.2248, 0.6875, 0.25, 0.6562, 0.25, 0.6562, 0.2248, 0.6875, 0.4671, 0.6875, 0.5, 0.6562, 0.5, 0.6562, 0.4671, 0.6875, 0.7115, 0.6875, 0.75, 0.6562, 0.75, 0.6562, 0.7115, 0.7188, 0.2248, 0.7188, 0.25, 0.6875, 0.25, 0.6875, 0.2248, 0.7188, 0.4671, 0.7188, 0.5, 0.6875, 0.5, 0.6875, 0.4671, 0.7188, 0.7115, 0.7188, 0.75, 0.6875, 0.75, 0.6875, 0.7115, 0.75, 0.2248, 0.75, 0.25, 0.7188, 0.25, 0.7188, 0.2248, 0.75, 0.4671, 0.75, 0.5, 0.7188, 0.5, 0.7188, 0.4671, 0.75, 0.7115, 0.75, 0.75, 0.7188, 0.75, 0.7188, 0.7115, 0.7812, 0.2248, 0.7812, 0.25, 0.75, 0.25, 0.75, 0.2248, 0.7812, 0.4671, 0.7812, 0.5, 0.75, 0.5, 0.75, 0.4671, 0.7812, 0.7115, 0.7812, 0.75, 0.75, 0.75, 0.75, 0.7115, 0.8125, 0.2248, 0.8125, 0.25, 0.7812, 0.25, 0.7812, 0.2248, 0.8125, 0.4671, 0.8125, 0.5, 0.7812, 0.5, 0.7812, 0.4671, 0.8125, 0.7115, 0.8125, 0.75, 0.7812, 0.75, 0.7812, 0.7115, 0.8438, 0.2248, 0.8438, 0.25, 0.8125, 0.25, 0.8125, 0.2248, 0.8437, 0.4671, 0.8437, 0.5, 0.8125, 0.5, 0.8125, 0.4671, 0.8438, 0.7115, 0.8438, 0.75, 0.8125, 0.75, 0.8125, 0.7115, 0.875, 0.2248, 0.875, 0.25, 0.8438, 0.25, 0.8438, 0.2248, 0.875, 0.4671, 0.875, 0.5, 0.8437, 0.5, 0.8437, 0.4671, 0.875, 0.7115, 0.875, 0.75, 0.8438, 0.75, 0.8438, 0.7115, 0.9062, 0.2248, 0.9062, 0.25, 0.875, 0.25, 0.875, 0.2248, 0.9062, 0.4671, 0.9062, 0.5, 0.875, 0.5, 0.875, 0.4671, 0.9062, 0.7115, 0.9062, 0.75, 0.875, 0.75, 0.875, 0.7115, 0.9375, 0.2248, 0.9375, 0.25, 0.9062, 0.25, 0.9062, 0.2248, 0.9375, 0.4671, 0.9375, 0.5, 0.9062, 0.5, 0.9062, 0.4671, 0.9375, 0.7115, 0.9375, 0.75, 0.9062, 0.75, 0.9062, 0.7115, 0.9688, 0.2248, 0.9688, 0.25, 0.9375, 0.25, 0.9375, 0.2248, 0.9688, 0.4671, 0.9688, 0.5, 0.9375, 0.5, 0.9375, 0.4671, 0.9688, 0.7115, 0.9688, 0.75, 0.9375, 0.75, 0.9375, 0.7115, 1.0, 0.2248, 1.0, 0.25, 0.9688, 0.25, 0.9688, 0.2248, 1.0, 0.4671, 1.0, 0.5, 0.9688, 0.5, 0.9688, 0.4671, 1.0, 0.7115, 1.0, 0.75, 0.9688, 0.75, 0.9688, 0.7115, 1.0, 0.04167, 1.0, 0.08333, 0.9688, 0.08333, 0.9688, 0.04167, 0.999, 0.1355, 1.0, 0.1667, 0.9688, 0.1667, 0.9688, 0.1355, 0.9688, 0.04167, 0.9688, 0.08333, 0.9375, 0.08333, 0.9375, 0.04167, 0.9688, 0.1355, 0.9688, 0.1667, 0.9375, 0.1667, 0.9375, 0.1355, 0.9375, 0.04167, 0.9375, 0.08333, 0.9062, 0.08333, 0.9062, 0.04167, 0.9375, 0.1355, 0.9375, 0.1667, 0.9062, 0.1667, 0.9063, 0.1355, 0.9062, 0.04167, 0.9062, 0.08333, 0.875, 0.08333, 0.875, 0.04167, 0.9063, 0.1355, 0.9062, 0.1667, 0.875, 0.1667, 0.875, 0.1355, 0.875, 0.04167, 0.875, 0.08333, 0.8438, 0.08333, 0.8438, 0.04167, 0.875, 0.1355, 0.875, 0.1667, 0.8437, 0.1667, 0.8438, 0.1355, 0.8438, 0.04167, 0.8438, 0.08333, 0.8125, 0.08333, 0.8125, 0.04167, 0.8438, 0.1355, 0.8437, 0.1667, 0.8125, 0.1667, 0.8125, 0.1355, 0.8125, 0.04167, 0.8125, 0.08333, 0.7812, 0.08333, 0.7812, 0.04167, 0.8125, 0.1355, 0.8125, 0.1667, 0.7812, 0.1667, 0.7812, 0.1355, 0.7812, 0.04167, 0.7812, 0.08333, 0.75, 0.08333, 0.75, 0.04167, 0.7812, 0.1355, 0.7812, 0.1667, 0.75, 0.1667, 0.75, 0.1355, 0.75, 0.04167, 0.75, 0.08333, 0.7188, 0.08333, 0.7188, 0.04167, 0.75, 0.1355, 0.75, 0.1667, 0.7188, 0.1667, 0.7188, 0.1355, 0.7188, 0.04167, 0.7188, 0.08333, 0.6875, 0.08333, 0.6875, 0.04167, 0.7188, 0.1355, 0.7188, 0.1667, 0.6875, 0.1667, 0.6875, 0.1355, 0.6875, 0.04167, 0.6875, 0.08333, 0.6562, 0.08333, 0.6562, 0.04167, 0.6875, 0.1355, 0.6875, 0.1667, 0.6562, 0.1667, 0.6562, 0.1355, 0.6562, 0.04167, 0.6562, 0.08333, 0.625, 0.08333, 0.625, 0.04167, 0.6562, 0.1355, 0.6562, 0.1667, 0.625, 0.1667, 0.625, 0.1355, 0.625, 0.04167, 0.625, 0.08333, 0.5938, 0.08333, 0.5938, 0.04167, 0.625, 0.1355, 0.625, 0.1667, 0.5938, 0.1667, 0.5937, 0.1355, 0.5938, 0.04167, 0.5938, 0.08333, 0.5625, 0.08333, 0.5625, 0.04167, 0.5937, 0.1355, 0.5938, 0.1667, 0.5625, 0.1667, 0.5625, 0.1355, 0.5625, 0.04167, 0.5625, 0.08333, 0.5312, 0.08333, 0.5312, 0.04167, 0.5625, 0.1355, 0.5625, 0.1667, 0.5312, 0.1667, 0.5312, 0.1355, 0.5312, 0.04167, 0.5312, 0.08333, 0.5, 0.08333, 0.5, 0.04167, 0.5312, 0.1355, 0.5312, 0.1667, 0.5, 0.1667, 0.5, 0.1355, 0.5, 0.04167, 0.5, 0.08333, 0.4688, 0.08333, 0.4688, 0.04167, 0.5, 0.1355, 0.5, 0.1667, 0.4687, 0.1667, 0.4688, 0.1355, 0.4688, 0.04167, 0.4688, 0.08333, 0.4375, 0.08333, 0.4375, 0.04167, 0.4688, 0.1355, 0.4687, 0.1667, 0.4375, 0.1667, 0.4375, 0.1355, 0.4375, 0.04167, 0.4375, 0.08333, 0.4062, 0.08333, 0.4062, 0.04167, 0.4375, 0.1355, 0.4375, 0.1667, 0.4062, 0.1667, 0.4063, 0.1355, 0.4062, 0.04167, 0.4062, 0.08333, 0.375, 0.08333, 0.375, 0.04167, 0.4063, 0.1355, 0.4062, 0.1667, 0.375, 0.1667, 0.375, 0.1355, 0.375, 0.04167, 0.375, 0.08333, 0.3438, 0.08333, 0.3438, 0.04167, 0.375, 0.1355, 0.375, 0.1667, 0.3438, 0.1667, 0.3438, 0.1355, 0.3438, 0.04167, 0.3438, 0.08333, 0.3125, 0.08333, 0.3125, 0.04167, 0.3438, 0.1355, 0.3438, 0.1667, 0.3125, 0.1667, 0.3125, 0.1355, 0.3125, 0.04167, 0.3125, 0.08333, 0.2812, 0.08333, 0.2812, 0.04167, 0.3125, 0.1355, 0.3125, 0.1667, 0.2812, 0.1667, 0.2812, 0.1355, 0.2812, 0.04167, 0.2812, 0.08333, 0.25, 0.08333, 0.25, 0.04167, 0.2812, 0.1355, 0.2812, 0.1667, 0.25, 0.1667, 0.25, 0.1355, 0.25, 0.04167, 0.25, 0.08333, 0.2188, 0.08333, 0.2188, 0.04167, 0.25, 0.1355, 0.25, 0.1667, 0.2188, 0.1667, 0.2188, 0.1355, 0.2188, 0.04167, 0.2188, 0.08333, 0.1875, 0.08333, 0.1875, 0.04167, 0.2188, 0.1355, 0.2188, 0.1667, 0.1875, 0.1667, 0.1875, 0.1355, 0.1875, 0.04167, 0.1875, 0.08333, 0.1562, 0.08333, 0.1562, 0.04167, 0.1875, 0.1355, 0.1875, 0.1667, 0.1562, 0.1667, 0.1562, 0.1355, 0.1562, 0.04167, 0.1562, 0.08333, 0.125, 0.08333, 0.125, 0.04167, 0.1562, 0.1355, 0.1562, 0.1667, 0.125, 0.1667, 0.125, 0.1355, 0.125, 0.04167, 0.125, 0.08333, 0.09375, 0.08333, 0.09375, 0.04167, 0.125, 0.1355, 0.125, 0.1667, 0.09375, 0.1667, 0.09375, 0.1355, 0.09375, 0.04167, 0.09375, 0.08333, 0.0625, 0.08333, 0.0625, 0.04167, 0.09375, 0.1355, 0.09375, 0.1667, 0.0625, 0.1667, 0.0625, 0.1355, 0.0625, 0.04167, 0.0625, 0.08333, 0.03125, 0.08333, 0.03125, 0.04167, 0.0625, 0.1355, 0.0625, 0.1667, 0.03125, 0.1667, 0.03125, 0.1355, 0.03125, 0.04167, 0.03125, 0.08333, 0.0, 0.08333, 0.0, 0.04167, 0.03125, 0.1355, 0.03125, 0.1667, 0.0, 0.1667, 0.0009946, 0.1355, 0.03125, 0.8945, 0.03125, 0.9416, 0.0, 0.9416, 0.0, 0.8945, 0.0625, 0.8945, 0.0625, 0.9416, 0.03125, 0.9416, 0.03125, 0.8945, 0.09375, 0.8945, 0.09375, 0.9416, 0.0625, 0.9416, 0.0625, 0.8945, 0.125, 0.8945, 0.125, 0.9416, 0.09375, 0.9416, 0.09375, 0.8945, 0.1562, 0.8945, 0.1562, 0.9416, 0.125, 0.9416, 0.125, 0.8945, 0.1875, 0.8945, 0.1875, 0.9416, 0.1562, 0.9416, 0.1562, 0.8945, 0.2188, 0.8945, 0.2188, 0.9416, 0.1875, 0.9416, 0.1875, 0.8945, 0.25, 0.8945, 0.25, 0.9416, 0.2188, 0.9416, 0.2188, 0.8945, 0.2812, 0.8945, 0.2812, 0.9416, 0.25, 0.9416, 0.25, 0.8945, 0.3125, 0.8945, 0.3125, 0.9416, 0.2812, 0.9416, 0.2812, 0.8945, 0.3438, 0.8945, 0.3438, 0.9416, 0.3125, 0.9416, 0.3125, 0.8945, 0.375, 0.8945, 0.375, 0.9416, 0.3438, 0.9416, 0.3438, 0.8945, 0.4062, 0.8945, 0.4062, 0.9416, 0.375, 0.9416, 0.375, 0.8945, 0.4375, 0.8945, 0.4375, 0.9416, 0.4062, 0.9416, 0.4062, 0.8945, 0.4688, 0.8945, 0.4688, 0.9416, 0.4375, 0.9416, 0.4375, 0.8945, 0.5, 0.8945, 0.5, 0.9416, 0.4688, 0.9416, 0.4688, 0.8945, 0.5312, 0.8945, 0.5312, 0.9416, 0.5, 0.9416, 0.5, 0.8945, 0.5625, 0.8945, 0.5625, 0.9416, 0.5312, 0.9416, 0.5312, 0.8945, 0.5938, 0.8945, 0.5938, 0.9416, 0.5625, 0.9416, 0.5625, 0.8945, 0.625, 0.8945, 0.625, 0.9416, 0.5938, 0.9416, 0.5938, 0.8945, 0.6562, 0.8945, 0.6562, 0.9416, 0.625, 0.9416, 0.625, 0.8945, 0.6875, 0.8945, 0.6875, 0.9416, 0.6562, 0.9416, 0.6562, 0.8945, 0.7187, 0.8945, 0.7188, 0.9416, 0.6875, 0.9416, 0.6875, 0.8945, 0.75, 0.8945, 0.75, 0.9416, 0.7188, 0.9416, 0.7187, 0.8945, 0.7812, 0.8945, 0.7812, 0.9416, 0.75, 0.9416, 0.75, 0.8945, 0.8125, 0.8945, 0.8125, 0.9416, 0.7812, 0.9416, 0.7812, 0.8945, 0.8438, 0.8945, 0.8438, 0.9416, 0.8125, 0.9416, 0.8125, 0.8945, 0.875, 0.8945, 0.875, 0.9416, 0.8438, 0.9416, 0.8438, 0.8945, 0.9062, 0.8945, 0.9062, 0.9416, 0.875, 0.9416, 0.875, 0.8945, 0.9375, 0.8945, 0.9375, 0.9416, 0.9062, 0.9416, 0.9062, 0.8945, 0.9688, 0.8945, 0.9688, 0.9416, 0.9375, 0.9416, 0.9375, 0.8945, 1.0, 0.8945, 1.0, 0.9416, 0.9688, 0.9416, 0.9688, 0.8945, 0.9966, 0.8145, 1.0, 0.8945, 0.9688, 0.8945, 0.9688, 0.8145, 0.9688, 0.8145, 0.9688, 0.8945, 0.9375, 0.8945, 0.9375, 0.8145, 0.9375, 0.8145, 0.9375, 0.8945, 0.9062, 0.8945, 0.9062, 0.8145, 0.9062, 0.8145, 0.9062, 0.8945, 0.875, 0.8945, 0.875, 0.8145, 0.875, 0.8145, 0.875, 0.8945, 0.8438, 0.8945, 0.8438, 0.8145, 0.8438, 0.8145, 0.8438, 0.8945, 0.8125, 0.8945, 0.8125, 0.8145, 0.8125, 0.8145, 0.8125, 0.8945, 0.7812, 0.8945, 0.7812, 0.8145, 0.7812, 0.8145, 0.7812, 0.8945, 0.75, 0.8945, 0.75, 0.8145, 0.75, 0.8145, 0.75, 0.8945, 0.7187, 0.8945, 0.7188, 0.8145, 0.7188, 0.8145, 0.7187, 0.8945, 0.6875, 0.8945, 0.6875, 0.8145, 0.6875, 0.8145, 0.6875, 0.8945, 0.6562, 0.8945, 0.6562, 0.8145, 0.6562, 0.8145, 0.6562, 0.8945, 0.625, 0.8945, 0.625, 0.8145, 0.625, 0.8145, 0.625, 0.8945, 0.5938, 0.8945, 0.5938, 0.8145, 0.5938, 0.8145, 0.5938, 0.8945, 0.5625, 0.8945, 0.5625, 0.8145, 0.5625, 0.8145, 0.5625, 0.8945, 0.5312, 0.8945, 0.5312, 0.8145, 0.5312, 0.8145, 0.5312, 0.8945, 0.5, 0.8945, 0.5, 0.8145, 0.5, 0.8145, 0.5, 0.8945, 0.4688, 0.8945, 0.4688, 0.8145, 0.4688, 0.8145, 0.4688, 0.8945, 0.4375, 0.8945, 0.4375, 0.8145, 0.4375, 0.8145, 0.4375, 0.8945, 0.4062, 0.8945, 0.4062, 0.8145, 0.4062, 0.8145, 0.4062, 0.8945, 0.375, 0.8945, 0.375, 0.8145, 0.375, 0.8145, 0.375, 0.8945, 0.3438, 0.8945, 0.3438, 0.8145, 0.3438, 0.8145, 0.3438, 0.8945, 0.3125, 0.8945, 0.3125, 0.8145, 0.3125, 0.8145, 0.3125, 0.8945, 0.2812, 0.8945, 0.2812, 0.8145, 0.2812, 0.8145, 0.2812, 0.8945, 0.25, 0.8945, 0.25, 0.8145, 0.25, 0.8145, 0.25, 0.8945, 0.2188, 0.8945, 0.2188, 0.8145, 0.2188, 0.8145, 0.2188, 0.8945, 0.1875, 0.8945, 0.1875, 0.8145, 0.1875, 0.8145, 0.1875, 0.8945, 0.1562, 0.8945, 0.1562, 0.8145, 0.1562, 0.8145, 0.1562, 0.8945, 0.125, 0.8945, 0.125, 0.8145, 0.125, 0.8145, 0.125, 0.8945, 0.09375, 0.8945, 0.09375, 0.8145, 0.09375, 0.8145, 0.09375, 0.8945, 0.0625, 0.8945, 0.0625, 0.8145, 0.0625, 0.8145, 0.0625, 0.8945, 0.03125, 0.8945, 0.03125, 0.8145, 0.03125, 0.8145, 0.03125, 0.8945, 0.0, 0.8945, 0.0034, 0.8145, 0.03125, 0.7823, 0.03125, 0.8145, 0.0034, 0.8145, 0.0017, 0.7823, 0.0625, 0.7823, 0.0625, 0.8145, 0.03125, 0.8145, 0.03125, 0.7823, 0.09375, 0.7823, 0.09375, 0.8145, 0.0625, 0.8145, 0.0625, 0.7823, 0.125, 0.7823, 0.125, 0.8145, 0.09375, 0.8145, 0.09375, 0.7823, 0.1562, 0.7823, 0.1562, 0.8145, 0.125, 0.8145, 0.125, 0.7823, 0.1875, 0.7823, 0.1875, 0.8145, 0.1562, 0.8145, 0.1562, 0.7823, 0.2188, 0.7823, 0.2188, 0.8145, 0.1875, 0.8145, 0.1875, 0.7823, 0.25, 0.7823, 0.25, 0.8145, 0.2188, 0.8145, 0.2188, 0.7823, 0.2812, 0.7823, 0.2812, 0.8145, 0.25, 0.8145, 0.25, 0.7823, 0.3125, 0.7823, 0.3125, 0.8145, 0.2812, 0.8145, 0.2812, 0.7823, 0.3438, 0.7823, 0.3438, 0.8145, 0.3125, 0.8145, 0.3125, 0.7823, 0.375, 0.7823, 0.375, 0.8145, 0.3438, 0.8145, 0.3438, 0.7823, 0.4062, 0.7823, 0.4062, 0.8145, 0.375, 0.8145, 0.375, 0.7823, 0.4375, 0.7823, 0.4375, 0.8145, 0.4062, 0.8145, 0.4062, 0.7823, 0.4688, 0.7823, 0.4688, 0.8145, 0.4375, 0.8145, 0.4375, 0.7823, 0.5, 0.7823, 0.5, 0.8145, 0.4688, 0.8145, 0.4688, 0.7823, 0.5312, 0.7823, 0.5312, 0.8145, 0.5, 0.8145, 0.5, 0.7823, 0.5625, 0.7823, 0.5625, 0.8145, 0.5312, 0.8145, 0.5312, 0.7823, 0.5938, 0.7823, 0.5938, 0.8145, 0.5625, 0.8145, 0.5625, 0.7823, 0.625, 0.7823, 0.625, 0.8145, 0.5938, 0.8145, 0.5938, 0.7823, 0.6562, 0.7823, 0.6562, 0.8145, 0.625, 0.8145, 0.625, 0.7823, 0.6875, 0.7823, 0.6875, 0.8145, 0.6562, 0.8145, 0.6562, 0.7823, 0.7188, 0.7823, 0.7188, 0.8145, 0.6875, 0.8145, 0.6875, 0.7823, 0.75, 0.7823, 0.75, 0.8145, 0.7188, 0.8145, 0.7188, 0.7823, 0.7812, 0.7823, 0.7812, 0.8145, 0.75, 0.8145, 0.75, 0.7823, 0.8125, 0.7823, 0.8125, 0.8145, 0.7812, 0.8145, 0.7812, 0.7823, 0.8438, 0.7823, 0.8438, 0.8145, 0.8125, 0.8145, 0.8125, 0.7823, 0.875, 0.7823, 0.875, 0.8145, 0.8438, 0.8145, 0.8438, 0.7823, 0.9062, 0.7823, 0.9062, 0.8145, 0.875, 0.8145, 0.875, 0.7823, 0.9375, 0.7823, 0.9375, 0.8145, 0.9062, 0.8145, 0.9062, 0.7823, 0.9688, 0.7823, 0.9688, 0.8145, 0.9375, 0.8145, 0.9375, 0.7823, 0.9983, 0.7823, 0.9966, 0.8145, 0.9688, 0.8145, 0.9688, 0.7823, 1.0, 0.6392, 1.0, 0.673, 0.9688, 0.673, 0.9688, 0.6392, 0.9688, 0.6392, 0.9688, 0.673, 0.9375, 0.673, 0.9375, 0.6392, 0.9375, 0.6392, 0.9375, 0.673, 0.9062, 0.673, 0.9062, 0.6392, 0.9062, 0.6392, 0.9062, 0.673, 0.875, 0.673, 0.875, 0.6392, 0.875, 0.6392, 0.875, 0.673, 0.8438, 0.673, 0.8438, 0.6392, 0.8438, 0.6392, 0.8438, 0.673, 0.8125, 0.673, 0.8125, 0.6392, 0.8125, 0.6392, 0.8125, 0.673, 0.7812, 0.673, 0.7812, 0.6392, 0.7812, 0.6392, 0.7812, 0.673, 0.75, 0.673, 0.75, 0.6392, 0.75, 0.6392, 0.75, 0.673, 0.7188, 0.673, 0.7188, 0.6392, 0.7188, 0.6392, 0.7188, 0.673, 0.6875, 0.673, 0.6875, 0.6392, 0.6875, 0.6392, 0.6875, 0.673, 0.6562, 0.673, 0.6562, 0.6392, 0.6562, 0.6392, 0.6562, 0.673, 0.625, 0.673, 0.625, 0.6392, 0.625, 0.6392, 0.625, 0.673, 0.5938, 0.673, 0.5938, 0.6392, 0.5938, 0.6392, 0.5938, 0.673, 0.5625, 0.673, 0.5625, 0.6392, 0.5625, 0.6392, 0.5625, 0.673, 0.5312, 0.673, 0.5312, 0.6392, 0.5312, 0.6392, 0.5312, 0.673, 0.5, 0.673, 0.5, 0.6392, 0.5, 0.6392, 0.5, 0.673, 0.4688, 0.673, 0.4688, 0.6392, 0.4688, 0.6392, 0.4688, 0.673, 0.4375, 0.673, 0.4375, 0.6392, 0.4375, 0.6392, 0.4375, 0.673, 0.4062, 0.673, 0.4062, 0.6392, 0.4062, 0.6392, 0.4062, 0.673, 0.375, 0.673, 0.375, 0.6392, 0.375, 0.6392, 0.375, 0.673, 0.3438, 0.673, 0.3438, 0.6392, 0.3438, 0.6392, 0.3438, 0.673, 0.3125, 0.673, 0.3125, 0.6392, 0.3125, 0.6392, 0.3125, 0.673, 0.2812, 0.673, 0.2812, 0.6392, 0.2812, 0.6392, 0.2812, 0.673, 0.25, 0.673, 0.25, 0.6392, 0.25, 0.6392, 0.25, 0.673, 0.2188, 0.673, 0.2188, 0.6392, 0.2188, 0.6392, 0.2188, 0.673, 0.1875, 0.673, 0.1875, 0.6392, 0.1875, 0.6392, 0.1875, 0.673, 0.1562, 0.673, 0.1562, 0.6392, 0.1562, 0.6392, 0.1562, 0.673, 0.125, 0.673, 0.125, 0.6392, 0.125, 0.6392, 0.125, 0.673, 0.09375, 0.673, 0.09375, 0.6392, 0.09375, 0.6392, 0.09375, 0.673, 0.0625, 0.673, 0.0625, 0.6392, 0.0625, 0.6392, 0.0625, 0.673, 0.03125, 0.673, 0.03125, 0.6392, 0.03125, 0.6392, 0.03125, 0.673, 0.0, 0.673, 0.0, 0.6392, 1.0, 0.1667, 1.0, 0.1995, 0.9688, 0.1995, 0.9688, 0.1667, 0.9688, 0.1667, 0.9688, 0.1995, 0.9375, 0.1995, 0.9375, 0.1667, 0.9375, 0.1667, 0.9375, 0.1995, 0.9062, 0.1995, 0.9062, 0.1667, 0.9062, 0.1667, 0.9062, 0.1995, 0.875, 0.1995, 0.875, 0.1667, 0.875, 0.1667, 0.875, 0.1995, 0.8438, 0.1995, 0.8437, 0.1667, 0.8437, 0.1667, 0.8438, 0.1995, 0.8125, 0.1995, 0.8125, 0.1667, 0.8125, 0.1667, 0.8125, 0.1995, 0.7812, 0.1995, 0.7812, 0.1667, 0.7812, 0.1667, 0.7812, 0.1995, 0.75, 0.1995, 0.75, 0.1667, 0.75, 0.1667, 0.75, 0.1995, 0.7188, 0.1995, 0.7188, 0.1667, 0.7188, 0.1667, 0.7188, 0.1995, 0.6875, 0.1995, 0.6875, 0.1667, 0.6875, 0.1667, 0.6875, 0.1995, 0.6562, 0.1995, 0.6562, 0.1667, 0.6562, 0.1667, 0.6562, 0.1995, 0.625, 0.1995, 0.625, 0.1667, 0.625, 0.1667, 0.625, 0.1995, 0.5938, 0.1995, 0.5938, 0.1667, 0.5938, 0.1667, 0.5938, 0.1995, 0.5625, 0.1995, 0.5625, 0.1667, 0.5625, 0.1667, 0.5625, 0.1995, 0.5312, 0.1995, 0.5312, 0.1667, 0.5312, 0.1667, 0.5312, 0.1995, 0.5, 0.1995, 0.5, 0.1667, 0.5, 0.1667, 0.5, 0.1995, 0.4688, 0.1995, 0.4687, 0.1667, 0.4687, 0.1667, 0.4688, 0.1995, 0.4375, 0.1995, 0.4375, 0.1667, 0.4375, 0.1667, 0.4375, 0.1995, 0.4062, 0.1995, 0.4062, 0.1667, 0.4062, 0.1667, 0.4062, 0.1995, 0.375, 0.1995, 0.375, 0.1667, 0.375, 0.1667, 0.375, 0.1995, 0.3438, 0.1995, 0.3438, 0.1667, 0.3438, 0.1667, 0.3438, 0.1995, 0.3125, 0.1995, 0.3125, 0.1667, 0.3125, 0.1667, 0.3125, 0.1995, 0.2812, 0.1995, 0.2812, 0.1667, 0.2812, 0.1667, 0.2812, 0.1995, 0.25, 0.1995, 0.25, 0.1667, 0.25, 0.1667, 0.25, 0.1995, 0.2187, 0.1995, 0.2188, 0.1667, 0.2188, 0.1667, 0.2187, 0.1995, 0.1875, 0.1995, 0.1875, 0.1667, 0.1875, 0.1667, 0.1875, 0.1995, 0.1562, 0.1995, 0.1562, 0.1667, 0.1562, 0.1667, 0.1562, 0.1995, 0.125, 0.1995, 0.125, 0.1667, 0.125, 0.1667, 0.125, 0.1995, 0.09375, 0.1995, 0.09375, 0.1667, 0.09375, 0.1667, 0.09375, 0.1995, 0.0625, 0.1995, 0.0625, 0.1667, 0.0625, 0.1667, 0.0625, 0.1995, 0.03125, 0.1995, 0.03125, 0.1667, 0.03125, 0.1667, 0.03125, 0.1995, 0.0, 0.1995, 0.0, 0.1667, 0.03125, 0.08333, 0.03125, 0.1355, 0.0009946, 0.1355, 0.0, 0.08333, 0.0625, 0.08333, 0.0625, 0.1355, 0.03125, 0.1355, 0.03125, 0.08333, 0.09375, 0.08333, 0.09375, 0.1355, 0.0625, 0.1355, 0.0625, 0.08333, 0.125, 0.08333, 0.125, 0.1355, 0.09375, 0.1355, 0.09375, 0.08333, 0.1562, 0.08333, 0.1562, 0.1355, 0.125, 0.1355, 0.125, 0.08333, 0.1875, 0.08333, 0.1875, 0.1355, 0.1562, 0.1355, 0.1562, 0.08333, 0.2188, 0.08333, 0.2188, 0.1355, 0.1875, 0.1355, 0.1875, 0.08333, 0.25, 0.08333, 0.25, 0.1355, 0.2188, 0.1355, 0.2188, 0.08333, 0.2812, 0.08333, 0.2812, 0.1355, 0.25, 0.1355, 0.25, 0.08333, 0.3125, 0.08333, 0.3125, 0.1355, 0.2812, 0.1355, 0.2812, 0.08333, 0.3438, 0.08333, 0.3438, 0.1355, 0.3125, 0.1355, 0.3125, 0.08333, 0.375, 0.08333, 0.375, 0.1355, 0.3438, 0.1355, 0.3438, 0.08333, 0.4062, 0.08333, 0.4063, 0.1355, 0.375, 0.1355, 0.375, 0.08333, 0.4375, 0.08333, 0.4375, 0.1355, 0.4063, 0.1355, 0.4062, 0.08333, 0.4688, 0.08333, 0.4688, 0.1355, 0.4375, 0.1355, 0.4375, 0.08333, 0.5, 0.08333, 0.5, 0.1355, 0.4688, 0.1355, 0.4688, 0.08333, 0.5312, 0.08333, 0.5312, 0.1355, 0.5, 0.1355, 0.5, 0.08333, 0.5625, 0.08333, 0.5625, 0.1355, 0.5312, 0.1355, 0.5312, 0.08333, 0.5938, 0.08333, 0.5937, 0.1355, 0.5625, 0.1355, 0.5625, 0.08333, 0.625, 0.08333, 0.625, 0.1355, 0.5937, 0.1355, 0.5938, 0.08333, 0.6562, 0.08333, 0.6562, 0.1355, 0.625, 0.1355, 0.625, 0.08333, 0.6875, 0.08333, 0.6875, 0.1355, 0.6562, 0.1355, 0.6562, 0.08333, 0.7188, 0.08333, 0.7188, 0.1355, 0.6875, 0.1355, 0.6875, 0.08333, 0.75, 0.08333, 0.75, 0.1355, 0.7188, 0.1355, 0.7188, 0.08333, 0.7812, 0.08333, 0.7812, 0.1355, 0.75, 0.1355, 0.75, 0.08333, 0.8125, 0.08333, 0.8125, 0.1355, 0.7812, 0.1355, 0.7812, 0.08333, 0.8438, 0.08333, 0.8438, 0.1355, 0.8125, 0.1355, 0.8125, 0.08333, 0.875, 0.08333, 0.875, 0.1355, 0.8438, 0.1355, 0.8438, 0.08333, 0.9062, 0.08333, 0.9063, 0.1355, 0.875, 0.1355, 0.875, 0.08333, 0.9375, 0.08333, 0.9375, 0.1355, 0.9063, 0.1355, 0.9062, 0.08333, 0.9688, 0.08333, 0.9688, 0.1355, 0.9375, 0.1355, 0.9375, 0.08333, 1.0, 0.08333, 0.999, 0.1355, 0.9688, 0.1355, 0.9688, 0.08333, 0.03125, 0.0, 0.03125, 0.04167, 0.0, 0.04167, 0.0, 0.0, 0.0625, 0.0, 0.0625, 0.04167, 0.03125, 0.04167, 0.03125, 0.0, 0.09375, 0.0, 0.09375, 0.04167, 0.0625, 0.04167, 0.0625, 0.0, 0.125, 0.0, 0.125, 0.04167, 0.09375, 0.04167, 0.09375, 0.0, 0.1562, 0.0, 0.1562, 0.04167, 0.125, 0.04167, 0.125, 0.0, 0.1875, 0.0, 0.1875, 0.04167, 0.1562, 0.04167, 0.1562, 0.0, 0.2188, 0.0, 0.2188, 0.04167, 0.1875, 0.04167, 0.1875, 0.0, 0.25, 0.0, 0.25, 0.04167, 0.2188, 0.04167, 0.2188, 0.0, 0.2812, 0.0, 0.2812, 0.04167, 0.25, 0.04167, 0.25, 0.0, 0.3125, 0.0, 0.3125, 0.04167, 0.2812, 0.04167, 0.2812, 0.0, 0.3438, 0.0, 0.3438, 0.04167, 0.3125, 0.04167, 0.3125, 0.0, 0.375, 0.0, 0.375, 0.04167, 0.3438, 0.04167, 0.3438, 0.0, 0.4062, 0.0, 0.4062, 0.04167, 0.375, 0.04167, 0.375, 0.0, 0.4375, 0.0, 0.4375, 0.04167, 0.4062, 0.04167, 0.4062, 0.0, 0.4688, 0.0, 0.4688, 0.04167, 0.4375, 0.04167, 0.4375, 0.0, 0.5, 0.0, 0.5, 0.04167, 0.4688, 0.04167, 0.4688, 0.0, 0.5312, 0.0, 0.5312, 0.04167, 0.5, 0.04167, 0.5, 0.0, 0.5625, 0.0, 0.5625, 0.04167, 0.5312, 0.04167, 0.5312, 0.0, 0.5938, 0.0, 0.5938, 0.04167, 0.5625, 0.04167, 0.5625, 0.0, 0.625, 0.0, 0.625, 0.04167, 0.5938, 0.04167, 0.5938, 0.0, 0.6562, 0.0, 0.6562, 0.04167, 0.625, 0.04167, 0.625, 0.0, 0.6875, 0.0, 0.6875, 0.04167, 0.6562, 0.04167, 0.6562, 0.0, 0.7188, 0.0, 0.7188, 0.04167, 0.6875, 0.04167, 0.6875, 0.0, 0.75, 0.0, 0.75, 0.04167, 0.7188, 0.04167, 0.7188, 0.0, 0.7812, 0.0, 0.7812, 0.04167, 0.75, 0.04167, 0.75, 0.0, 0.8125, 0.0, 0.8125, 0.04167, 0.7812, 0.04167, 0.7812, 0.0, 0.8438, 0.0, 0.8438, 0.04167, 0.8125, 0.04167, 0.8125, 0.0, 0.875, 0.0, 0.875, 0.04167, 0.8438, 0.04167, 0.8438, 0.0, 0.9062, 0.0, 0.9062, 0.04167, 0.875, 0.04167, 0.875, 0.0, 0.9375, 0.0, 0.9375, 0.04167, 0.9062, 0.04167, 0.9062, 0.0, 0.9688, 0.0, 0.9688, 0.04167, 0.9375, 0.04167, 0.9375, 0.0, 1.0, 0.0, 1.0, 0.04167, 0.9688, 0.04167, 0.9688, 0.0, 0.03125, 0.5, 0.03125, 0.5377, 0.0, 0.5377, 0.0, 0.5, 0.0625, 0.5, 0.0625, 0.5377, 0.03125, 0.5377, 0.03125, 0.5, 0.09375, 0.5, 0.09375, 0.5377, 0.0625, 0.5377, 0.0625, 0.5, 0.125, 0.5, 0.125, 0.5377, 0.09375, 0.5377, 0.09375, 0.5, 0.1562, 0.5, 0.1562, 0.5377, 0.125, 0.5377, 0.125, 0.5, 0.1875, 0.5, 0.1875, 0.5377, 0.1562, 0.5377, 0.1562, 0.5, 0.2188, 0.5, 0.2188, 0.5377, 0.1875, 0.5377, 0.1875, 0.5, 0.25, 0.5, 0.25, 0.5377, 0.2188, 0.5377, 0.2188, 0.5, 0.2812, 0.5, 0.2812, 0.5377, 0.25, 0.5377, 0.25, 0.5, 0.3125, 0.5, 0.3125, 0.5377, 0.2812, 0.5377, 0.2812, 0.5, 0.3438, 0.5, 0.3438, 0.5377, 0.3125, 0.5377, 0.3125, 0.5, 0.375, 0.5, 0.375, 0.5377, 0.3438, 0.5377, 0.3438, 0.5, 0.4062, 0.5, 0.4062, 0.5377, 0.375, 0.5377, 0.375, 0.5, 0.4375, 0.5, 0.4375, 0.5377, 0.4062, 0.5377, 0.4062, 0.5, 0.4687, 0.5, 0.4688, 0.5377, 0.4375, 0.5377, 0.4375, 0.5, 0.5, 0.5, 0.5, 0.5377, 0.4688, 0.5377, 0.4687, 0.5, 0.5312, 0.5, 0.5312, 0.5377, 0.5, 0.5377, 0.5, 0.5, 0.5625, 0.5, 0.5625, 0.5377, 0.5312, 0.5377, 0.5312, 0.5, 0.5938, 0.5, 0.5938, 0.5377, 0.5625, 0.5377, 0.5625, 0.5, 0.625, 0.5, 0.625, 0.5377, 0.5938, 0.5377, 0.5938, 0.5, 0.6562, 0.5, 0.6562, 0.5377, 0.625, 0.5377, 0.625, 0.5, 0.6875, 0.5, 0.6875, 0.5377, 0.6562, 0.5377, 0.6562, 0.5, 0.7188, 0.5, 0.7188, 0.5377, 0.6875, 0.5377, 0.6875, 0.5, 0.75, 0.5, 0.75, 0.5377, 0.7188, 0.5377, 0.7188, 0.5, 0.7812, 0.5, 0.7812, 0.5377, 0.75, 0.5377, 0.75, 0.5, 0.8125, 0.5, 0.8125, 0.5377, 0.7812, 0.5377, 0.7812, 0.5, 0.8437, 0.5, 0.8437, 0.5377, 0.8125, 0.5377, 0.8125, 0.5, 0.875, 0.5, 0.875, 0.5377, 0.8437, 0.5377, 0.8437, 0.5, 0.9062, 0.5, 0.9062, 0.5377, 0.875, 0.5377, 0.875, 0.5, 0.9375, 0.5, 0.9375, 0.5377, 0.9062, 0.5377, 0.9062, 0.5, 0.9688, 0.5, 0.9688, 0.5377, 0.9375, 0.5377, 0.9375, 0.5, 1.0, 0.5, 1.0, 0.5377, 0.9688, 0.5377, 0.9688, 0.5, 1.0, 0.3864, 1.0, 0.4671, 0.9688, 0.4671, 0.9688, 0.3864, 0.9688, 0.3864, 0.9688, 0.4671, 0.9375, 0.4671, 0.9375, 0.3864, 0.9375, 0.3864, 0.9375, 0.4671, 0.9062, 0.4671, 0.9062, 0.3864, 0.9062, 0.3864, 0.9062, 0.4671, 0.875, 0.4671, 0.875, 0.3864, 0.875, 0.3864, 0.875, 0.4671, 0.8437, 0.4671, 0.8438, 0.3864, 0.8438, 0.3864, 0.8437, 0.4671, 0.8125, 0.4671, 0.8125, 0.3864, 0.8125, 0.3864, 0.8125, 0.4671, 0.7812, 0.4671, 0.7812, 0.3864, 0.7812, 0.3864, 0.7812, 0.4671, 0.75, 0.4671, 0.75, 0.3864, 0.75, 0.3864, 0.75, 0.4671, 0.7188, 0.4671, 0.7188, 0.3864, 0.7188, 0.3864, 0.7188, 0.4671, 0.6875, 0.4671, 0.6875, 0.3864, 0.6875, 0.3864, 0.6875, 0.4671, 0.6562, 0.4671, 0.6562, 0.3864, 0.6562, 0.3864, 0.6562, 0.4671, 0.625, 0.4671, 0.625, 0.3864, 0.625, 0.3864, 0.625, 0.4671, 0.5938, 0.4671, 0.5938, 0.3864, 0.5938, 0.3864, 0.5938, 0.4671, 0.5625, 0.4671, 0.5625, 0.3864, 0.5625, 0.3864, 0.5625, 0.4671, 0.5312, 0.4671, 0.5312, 0.3864, 0.5312, 0.3864, 0.5312, 0.4671, 0.5, 0.4671, 0.5, 0.3864, 0.5, 0.3864, 0.5, 0.4671, 0.4687, 0.4671, 0.4687, 0.3864, 0.4687, 0.3864, 0.4687, 0.4671, 0.4375, 0.4671, 0.4375, 0.3864, 0.4375, 0.3864, 0.4375, 0.4671, 0.4062, 0.4671, 0.4062, 0.3864, 0.4062, 0.3864, 0.4062, 0.4671, 0.375, 0.4671, 0.375, 0.3864, 0.375, 0.3864, 0.375, 0.4671, 0.3438, 0.4671, 0.3438, 0.3864, 0.3438, 0.3864, 0.3438, 0.4671, 0.3125, 0.4671, 0.3125, 0.3864, 0.3125, 0.3864, 0.3125, 0.4671, 0.2812, 0.4671, 0.2812, 0.3864, 0.2812, 0.3864, 0.2812, 0.4671, 0.25, 0.4671, 0.25, 0.3864, 0.25, 0.3864, 0.25, 0.4671, 0.2187, 0.4671, 0.2188, 0.3864, 0.2188, 0.3864, 0.2187, 0.4671, 0.1875, 0.4671, 0.1875, 0.3864, 0.1875, 0.3864, 0.1875, 0.4671, 0.1562, 0.4671, 0.1562, 0.3864, 0.1562, 0.3864, 0.1562, 0.4671, 0.125, 0.4671, 0.125, 0.3864, 0.125, 0.3864, 0.125, 0.4671, 0.09375, 0.4671, 0.09375, 0.3864, 0.09375, 0.3864, 0.09375, 0.4671, 0.0625, 0.4671, 0.0625, 0.3864, 0.0625, 0.3864, 0.0625, 0.4671, 0.03125, 0.4671, 0.03125, 0.3864, 0.03125, 0.3864, 0.03125, 0.4671, 0.0, 0.4671, 0.0, 0.3864, 0.03125, 0.25, 0.03125, 0.3058, 0.0, 0.3058, 0.0, 0.25, 0.0625, 0.25, 0.0625, 0.3058, 0.03125, 0.3058, 0.03125, 0.25, 0.09375, 0.25, 0.09375, 0.3058, 0.0625, 0.3058, 0.0625, 0.25, 0.125, 0.25, 0.125, 0.3058, 0.09375, 0.3058, 0.09375, 0.25, 0.1562, 0.25, 0.1562, 0.3058, 0.125, 0.3058, 0.125, 0.25, 0.1875, 0.25, 0.1875, 0.3058, 0.1562, 0.3058, 0.1562, 0.25, 0.2188, 0.25, 0.2188, 0.3058, 0.1875, 0.3058, 0.1875, 0.25, 0.25, 0.25, 0.25, 0.3058, 0.2188, 0.3058, 0.2188, 0.25, 0.2812, 0.25, 0.2812, 0.3058, 0.25, 0.3058, 0.25, 0.25, 0.3125, 0.25, 0.3125, 0.3058, 0.2812, 0.3058, 0.2812, 0.25, 0.3438, 0.25, 0.3438, 0.3058, 0.3125, 0.3058, 0.3125, 0.25, 0.375, 0.25, 0.375, 0.3058, 0.3438, 0.3058, 0.3438, 0.25, 0.4062, 0.25, 0.4062, 0.3058, 0.375, 0.3058, 0.375, 0.25, 0.4375, 0.25, 0.4375, 0.3058, 0.4062, 0.3058, 0.4062, 0.25, 0.4688, 0.25, 0.4688, 0.3058, 0.4375, 0.3058, 0.4375, 0.25, 0.5, 0.25, 0.5, 0.3058, 0.4688, 0.3058, 0.4688, 0.25, 0.5312, 0.25, 0.5312, 0.3058, 0.5, 0.3058, 0.5, 0.25, 0.5625, 0.25, 0.5625, 0.3058, 0.5312, 0.3058, 0.5312, 0.25, 0.5938, 0.25, 0.5938, 0.3058, 0.5625, 0.3058, 0.5625, 0.25, 0.625, 0.25, 0.625, 0.3058, 0.5938, 0.3058, 0.5938, 0.25, 0.6562, 0.25, 0.6562, 0.3058, 0.625, 0.3058, 0.625, 0.25, 0.6875, 0.25, 0.6875, 0.3058, 0.6562, 0.3058, 0.6562, 0.25, 0.7188, 0.25, 0.7188, 0.3058, 0.6875, 0.3058, 0.6875, 0.25, 0.75, 0.25, 0.75, 0.3058, 0.7188, 0.3058, 0.7188, 0.25, 0.7812, 0.25, 0.7812, 0.3058, 0.75, 0.3058, 0.75, 0.25, 0.8125, 0.25, 0.8125, 0.3058, 0.7812, 0.3058, 0.7812, 0.25, 0.8438, 0.25, 0.8438, 0.3058, 0.8125, 0.3058, 0.8125, 0.25, 0.875, 0.25, 0.875, 0.3058, 0.8438, 0.3058, 0.8438, 0.25, 0.9062, 0.25, 0.9062, 0.3058, 0.875, 0.3058, 0.875, 0.25, 0.9375, 0.25, 0.9375, 0.3058, 0.9062, 0.3058, 0.9062, 0.25, 0.9688, 0.25, 0.9688, 0.3058, 0.9375, 0.3058, 0.9375, 0.25, 1.0, 0.25, 1.0, 0.3058, 0.9688, 0.3058, 0.9688, 0.25, 0.03125, 0.5377, 0.03125, 0.6054, 0.0, 0.6054, 0.0, 0.5377, 0.0625, 0.5377, 0.0625, 0.6054, 0.03125, 0.6054, 0.03125, 0.5377, 0.09375, 0.5377, 0.09375, 0.6054, 0.0625, 0.6054, 0.0625, 0.5377, 0.125, 0.5377, 0.125, 0.6054, 0.09375, 0.6054, 0.09375, 0.5377, 0.1562, 0.5377, 0.1562, 0.6054, 0.125, 0.6054, 0.125, 0.5377, 0.1875, 0.5377, 0.1875, 0.6054, 0.1562, 0.6054, 0.1562, 0.5377, 0.2188, 0.5377, 0.2188, 0.6054, 0.1875, 0.6054, 0.1875, 0.5377, 0.25, 0.5377, 0.25, 0.6054, 0.2188, 0.6054, 0.2188, 0.5377, 0.2812, 0.5377, 0.2812, 0.6054, 0.25, 0.6054, 0.25, 0.5377, 0.3125, 0.5377, 0.3125, 0.6054, 0.2812, 0.6054, 0.2812, 0.5377, 0.3438, 0.5377, 0.3438, 0.6054, 0.3125, 0.6054, 0.3125, 0.5377, 0.375, 0.5377, 0.375, 0.6054, 0.3438, 0.6054, 0.3438, 0.5377, 0.4062, 0.5377, 0.4062, 0.6054, 0.375, 0.6054, 0.375, 0.5377, 0.4375, 0.5377, 0.4375, 0.6054, 0.4062, 0.6054, 0.4062, 0.5377, 0.4688, 0.5377, 0.4688, 0.6054, 0.4375, 0.6054, 0.4375, 0.5377, 0.5, 0.5377, 0.5, 0.6054, 0.4688, 0.6054, 0.4688, 0.5377, 0.5312, 0.5377, 0.5312, 0.6054, 0.5, 0.6054, 0.5, 0.5377, 0.5625, 0.5377, 0.5625, 0.6054, 0.5312, 0.6054, 0.5312, 0.5377, 0.5938, 0.5377, 0.5938, 0.6054, 0.5625, 0.6054, 0.5625, 0.5377, 0.625, 0.5377, 0.625, 0.6054, 0.5938, 0.6054, 0.5938, 0.5377, 0.6562, 0.5377, 0.6562, 0.6054, 0.625, 0.6054, 0.625, 0.5377, 0.6875, 0.5377, 0.6875, 0.6054, 0.6562, 0.6054, 0.6562, 0.5377, 0.7188, 0.5377, 0.7188, 0.6054, 0.6875, 0.6054, 0.6875, 0.5377, 0.75, 0.5377, 0.75, 0.6054, 0.7188, 0.6054, 0.7188, 0.5377, 0.7812, 0.5377, 0.7812, 0.6054, 0.75, 0.6054, 0.75, 0.5377, 0.8125, 0.5377, 0.8125, 0.6054, 0.7812, 0.6054, 0.7812, 0.5377, 0.8437, 0.5377, 0.8438, 0.6054, 0.8125, 0.6054, 0.8125, 0.5377, 0.875, 0.5377, 0.875, 0.6054, 0.8438, 0.6054, 0.8437, 0.5377, 0.9062, 0.5377, 0.9062, 0.6054, 0.875, 0.6054, 0.875, 0.5377, 0.9375, 0.5377, 0.9375, 0.6054, 0.9062, 0.6054, 0.9062, 0.5377, 0.9688, 0.5377, 0.9688, 0.6054, 0.9375, 0.6054, 0.9375, 0.5377, 1.0, 0.5377, 1.0, 0.6054, 0.9688, 0.6054, 0.9688, 0.5377, 0.03125, 0.3058, 0.03125, 0.3864, 0.0, 0.3864, 0.0, 0.3058, 0.0625, 0.3058, 0.0625, 0.3864, 0.03125, 0.3864, 0.03125, 0.3058, 0.09375, 0.3058, 0.09375, 0.3864, 0.0625, 0.3864, 0.0625, 0.3058, 0.125, 0.3058, 0.125, 0.3864, 0.09375, 0.3864, 0.09375, 0.3058, 0.1562, 0.3058, 0.1562, 0.3864, 0.125, 0.3864, 0.125, 0.3058, 0.1875, 0.3058, 0.1875, 0.3864, 0.1562, 0.3864, 0.1562, 0.3058, 0.2188, 0.3058, 0.2188, 0.3864, 0.1875, 0.3864, 0.1875, 0.3058, 0.25, 0.3058, 0.25, 0.3864, 0.2188, 0.3864, 0.2188, 0.3058, 0.2812, 0.3058, 0.2812, 0.3864, 0.25, 0.3864, 0.25, 0.3058, 0.3125, 0.3058, 0.3125, 0.3864, 0.2812, 0.3864, 0.2812, 0.3058, 0.3438, 0.3058, 0.3438, 0.3864, 0.3125, 0.3864, 0.3125, 0.3058, 0.375, 0.3058, 0.375, 0.3864, 0.3438, 0.3864, 0.3438, 0.3058, 0.4062, 0.3058, 0.4062, 0.3864, 0.375, 0.3864, 0.375, 0.3058, 0.4375, 0.3058, 0.4375, 0.3864, 0.4062, 0.3864, 0.4062, 0.3058, 0.4688, 0.3058, 0.4687, 0.3864, 0.4375, 0.3864, 0.4375, 0.3058, 0.5, 0.3058, 0.5, 0.3864, 0.4687, 0.3864, 0.4688, 0.3058, 0.5312, 0.3058, 0.5312, 0.3864, 0.5, 0.3864, 0.5, 0.3058, 0.5625, 0.3058, 0.5625, 0.3864, 0.5312, 0.3864, 0.5312, 0.3058, 0.5938, 0.3058, 0.5938, 0.3864, 0.5625, 0.3864, 0.5625, 0.3058, 0.625, 0.3058, 0.625, 0.3864, 0.5938, 0.3864, 0.5938, 0.3058, 0.6562, 0.3058, 0.6562, 0.3864, 0.625, 0.3864, 0.625, 0.3058, 0.6875, 0.3058, 0.6875, 0.3864, 0.6562, 0.3864, 0.6562, 0.3058, 0.7188, 0.3058, 0.7188, 0.3864, 0.6875, 0.3864, 0.6875, 0.3058, 0.75, 0.3058, 0.75, 0.3864, 0.7188, 0.3864, 0.7188, 0.3058, 0.7812, 0.3058, 0.7812, 0.3864, 0.75, 0.3864, 0.75, 0.3058, 0.8125, 0.3058, 0.8125, 0.3864, 0.7812, 0.3864, 0.7812, 0.3058, 0.8438, 0.3058, 0.8438, 0.3864, 0.8125, 0.3864, 0.8125, 0.3058, 0.875, 0.3058, 0.875, 0.3864, 0.8438, 0.3864, 0.8438, 0.3058, 0.9062, 0.3058, 0.9062, 0.3864, 0.875, 0.3864, 0.875, 0.3058, 0.9375, 0.3058, 0.9375, 0.3864, 0.9062, 0.3864, 0.9062, 0.3058, 0.9688, 0.3058, 0.9688, 0.3864, 0.9375, 0.3864, 0.9375, 0.3058, 1.0, 0.3058, 1.0, 0.3864, 0.9688, 0.3864, 0.9688, 0.3058, 1.0, 0.673, 1.0, 0.7115, 0.9688, 0.7115, 0.9688, 0.673, 0.9688, 0.673, 0.9688, 0.7115, 0.9375, 0.7115, 0.9375, 0.673, 0.9375, 0.673, 0.9375, 0.7115, 0.9062, 0.7115, 0.9062, 0.673, 0.9062, 0.673, 0.9062, 0.7115, 0.875, 0.7115, 0.875, 0.673, 0.875, 0.673, 0.875, 0.7115, 0.8438, 0.7115, 0.8438, 0.673, 0.8438, 0.673, 0.8438, 0.7115, 0.8125, 0.7115, 0.8125, 0.673, 0.8125, 0.673, 0.8125, 0.7115, 0.7812, 0.7115, 0.7812, 0.673, 0.7812, 0.673, 0.7812, 0.7115, 0.75, 0.7115, 0.75, 0.673, 0.75, 0.673, 0.75, 0.7115, 0.7188, 0.7115, 0.7188, 0.673, 0.7188, 0.673, 0.7188, 0.7115, 0.6875, 0.7115, 0.6875, 0.673, 0.6875, 0.673, 0.6875, 0.7115, 0.6562, 0.7115, 0.6562, 0.673, 0.6562, 0.673, 0.6562, 0.7115, 0.625, 0.7115, 0.625, 0.673, 0.625, 0.673, 0.625, 0.7115, 0.5938, 0.7115, 0.5938, 0.673, 0.5938, 0.673, 0.5938, 0.7115, 0.5625, 0.7115, 0.5625, 0.673, 0.5625, 0.673, 0.5625, 0.7115, 0.5312, 0.7115, 0.5312, 0.673, 0.5312, 0.673, 0.5312, 0.7115, 0.5, 0.7115, 0.5, 0.673, 0.5, 0.673, 0.5, 0.7115, 0.4688, 0.7115, 0.4688, 0.673, 0.4688, 0.673, 0.4688, 0.7115, 0.4375, 0.7115, 0.4375, 0.673, 0.4375, 0.673, 0.4375, 0.7115, 0.4062, 0.7115, 0.4062, 0.673, 0.4062, 0.673, 0.4062, 0.7115, 0.375, 0.7115, 0.375, 0.673, 0.375, 0.673, 0.375, 0.7115, 0.3438, 0.7115, 0.3438, 0.673, 0.3438, 0.673, 0.3438, 0.7115, 0.3125, 0.7115, 0.3125, 0.673, 0.3125, 0.673, 0.3125, 0.7115, 0.2812, 0.7115, 0.2812, 0.673, 0.2812, 0.673, 0.2812, 0.7115, 0.25, 0.7115, 0.25, 0.673, 0.25, 0.673, 0.25, 0.7115, 0.2188, 0.7115, 0.2188, 0.673, 0.2188, 0.673, 0.2188, 0.7115, 0.1875, 0.7115, 0.1875, 0.673, 0.1875, 0.673, 0.1875, 0.7115, 0.1562, 0.7115, 0.1562, 0.673, 0.1562, 0.673, 0.1562, 0.7115, 0.125, 0.7115, 0.125, 0.673, 0.125, 0.673, 0.125, 0.7115, 0.09375, 0.7115, 0.09375, 0.673, 0.09375, 0.673, 0.09375, 0.7115, 0.0625, 0.7115, 0.0625, 0.673, 0.0625, 0.673, 0.0625, 0.7115, 0.03125, 0.7115, 0.03125, 0.673, 0.03125, 0.673, 0.03125, 0.7115, 0.0, 0.7115, 0.0, 0.673, 1.0, 0.75, 0.9983, 0.7823, 0.9688, 0.7823, 0.9688, 0.75, 0.9688, 0.75, 0.9688, 0.7823, 0.9375, 0.7823, 0.9375, 0.75, 0.9375, 0.75, 0.9375, 0.7823, 0.9062, 0.7823, 0.9062, 0.75, 0.9062, 0.75, 0.9062, 0.7823, 0.875, 0.7823, 0.875, 0.75, 0.875, 0.75, 0.875, 0.7823, 0.8438, 0.7823, 0.8438, 0.75, 0.8438, 0.75, 0.8438, 0.7823, 0.8125, 0.7823, 0.8125, 0.75, 0.8125, 0.75, 0.8125, 0.7823, 0.7812, 0.7823, 0.7812, 0.75, 0.7812, 0.75, 0.7812, 0.7823, 0.75, 0.7823, 0.75, 0.75, 0.75, 0.75, 0.75, 0.7823, 0.7188, 0.7823, 0.7188, 0.75, 0.7188, 0.75, 0.7188, 0.7823, 0.6875, 0.7823, 0.6875, 0.75, 0.6875, 0.75, 0.6875, 0.7823, 0.6562, 0.7823, 0.6562, 0.75, 0.6562, 0.75, 0.6562, 0.7823, 0.625, 0.7823, 0.625, 0.75, 0.625, 0.75, 0.625, 0.7823, 0.5938, 0.7823, 0.5938, 0.75, 0.5938, 0.75, 0.5938, 0.7823, 0.5625, 0.7823, 0.5625, 0.75, 0.5625, 0.75, 0.5625, 0.7823, 0.5312, 0.7823, 0.5312, 0.75, 0.5312, 0.75, 0.5312, 0.7823, 0.5, 0.7823, 0.5, 0.75, 0.5, 0.75, 0.5, 0.7823, 0.4688, 0.7823, 0.4688, 0.75, 0.4688, 0.75, 0.4688, 0.7823, 0.4375, 0.7823, 0.4375, 0.75, 0.4375, 0.75, 0.4375, 0.7823, 0.4062, 0.7823, 0.4062, 0.75, 0.4062, 0.75, 0.4062, 0.7823, 0.375, 0.7823, 0.375, 0.75, 0.375, 0.75, 0.375, 0.7823, 0.3438, 0.7823, 0.3438, 0.75, 0.3438, 0.75, 0.3438, 0.7823, 0.3125, 0.7823, 0.3125, 0.75, 0.3125, 0.75, 0.3125, 0.7823, 0.2812, 0.7823, 0.2812, 0.75, 0.2812, 0.75, 0.2812, 0.7823, 0.25, 0.7823, 0.25, 0.75, 0.25, 0.75, 0.25, 0.7823, 0.2188, 0.7823, 0.2188, 0.75, 0.2188, 0.75, 0.2188, 0.7823, 0.1875, 0.7823, 0.1875, 0.75, 0.1875, 0.75, 0.1875, 0.7823, 0.1562, 0.7823, 0.1562, 0.75, 0.1562, 0.75, 0.1562, 0.7823, 0.125, 0.7823, 0.125, 0.75, 0.125, 0.75, 0.125, 0.7823, 0.09375, 0.7823, 0.09375, 0.75, 0.09375, 0.75, 0.09375, 0.7823, 0.0625, 0.7823, 0.0625, 0.75, 0.0625, 0.75, 0.0625, 0.7823, 0.03125, 0.7823, 0.03125, 0.75, 0.03125, 0.75, 0.03125, 0.7823, 0.0017, 0.7823, 0.0, 0.75, 0.03125, 0.6054, 0.03125, 0.6392, 0.0, 0.6392, 0.0, 0.6054, 0.0625, 0.6054, 0.0625, 0.6392, 0.03125, 0.6392, 0.03125, 0.6054, 0.09375, 0.6054, 0.09375, 0.6392, 0.0625, 0.6392, 0.0625, 0.6054, 0.125, 0.6054, 0.125, 0.6392, 0.09375, 0.6392, 0.09375, 0.6054, 0.1562, 0.6054, 0.1562, 0.6392, 0.125, 0.6392, 0.125, 0.6054, 0.1875, 0.6054, 0.1875, 0.6392, 0.1562, 0.6392, 0.1562, 0.6054, 0.2188, 0.6054, 0.2188, 0.6392, 0.1875, 0.6392, 0.1875, 0.6054, 0.25, 0.6054, 0.25, 0.6392, 0.2188, 0.6392, 0.2188, 0.6054, 0.2812, 0.6054, 0.2812, 0.6392, 0.25, 0.6392, 0.25, 0.6054, 0.3125, 0.6054, 0.3125, 0.6392, 0.2812, 0.6392, 0.2812, 0.6054, 0.3438, 0.6054, 0.3438, 0.6392, 0.3125, 0.6392, 0.3125, 0.6054, 0.375, 0.6054, 0.375, 0.6392, 0.3438, 0.6392, 0.3438, 0.6054, 0.4062, 0.6054, 0.4062, 0.6392, 0.375, 0.6392, 0.375, 0.6054, 0.4375, 0.6054, 0.4375, 0.6392, 0.4062, 0.6392, 0.4062, 0.6054, 0.4688, 0.6054, 0.4688, 0.6392, 0.4375, 0.6392, 0.4375, 0.6054, 0.5, 0.6054, 0.5, 0.6392, 0.4688, 0.6392, 0.4688, 0.6054, 0.5312, 0.6054, 0.5312, 0.6392, 0.5, 0.6392, 0.5, 0.6054, 0.5625, 0.6054, 0.5625, 0.6392, 0.5312, 0.6392, 0.5312, 0.6054, 0.5938, 0.6054, 0.5938, 0.6392, 0.5625, 0.6392, 0.5625, 0.6054, 0.625, 0.6054, 0.625, 0.6392, 0.5938, 0.6392, 0.5938, 0.6054, 0.6562, 0.6054, 0.6562, 0.6392, 0.625, 0.6392, 0.625, 0.6054, 0.6875, 0.6054, 0.6875, 0.6392, 0.6562, 0.6392, 0.6562, 0.6054, 0.7188, 0.6054, 0.7188, 0.6392, 0.6875, 0.6392, 0.6875, 0.6054, 0.75, 0.6054, 0.75, 0.6392, 0.7188, 0.6392, 0.7188, 0.6054, 0.7812, 0.6054, 0.7812, 0.6392, 0.75, 0.6392, 0.75, 0.6054, 0.8125, 0.6054, 0.8125, 0.6392, 0.7812, 0.6392, 0.7812, 0.6054, 0.8438, 0.6054, 0.8438, 0.6392, 0.8125, 0.6392, 0.8125, 0.6054, 0.875, 0.6054, 0.875, 0.6392, 0.8438, 0.6392, 0.8438, 0.6054, 0.9062, 0.6054, 0.9062, 0.6392, 0.875, 0.6392, 0.875, 0.6054, 0.9375, 0.6054, 0.9375, 0.6392, 0.9062, 0.6392, 0.9062, 0.6054, 0.9688, 0.6054, 0.9688, 0.6392, 0.9375, 0.6392, 0.9375, 0.6054, 1.0, 0.6054, 1.0, 0.6392, 0.9688, 0.6392, 0.9688, 0.6054, 1.0, 0.1995, 1.0, 0.2248, 0.9688, 0.2248, 0.9688, 0.1995, 0.9688, 0.1995, 0.9688, 0.2248, 0.9375, 0.2248, 0.9375, 0.1995, 0.9375, 0.1995, 0.9375, 0.2248, 0.9062, 0.2248, 0.9062, 0.1995, 0.9062, 0.1995, 0.9062, 0.2248, 0.875, 0.2248, 0.875, 0.1995, 0.875, 0.1995, 0.875, 0.2248, 0.8438, 0.2248, 0.8438, 0.1995, 0.8438, 0.1995, 0.8438, 0.2248, 0.8125, 0.2248, 0.8125, 0.1995, 0.8125, 0.1995, 0.8125, 0.2248, 0.7812, 0.2248, 0.7812, 0.1995, 0.7812, 0.1995, 0.7812, 0.2248, 0.75, 0.2248, 0.75, 0.1995, 0.75, 0.1995, 0.75, 0.2248, 0.7188, 0.2248, 0.7188, 0.1995, 0.7188, 0.1995, 0.7188, 0.2248, 0.6875, 0.2248, 0.6875, 0.1995, 0.6875, 0.1995, 0.6875, 0.2248, 0.6562, 0.2248, 0.6562, 0.1995, 0.6562, 0.1995, 0.6562, 0.2248, 0.625, 0.2248, 0.625, 0.1995, 0.625, 0.1995, 0.625, 0.2248, 0.5938, 0.2248, 0.5938, 0.1995, 0.5938, 0.1995, 0.5938, 0.2248, 0.5625, 0.2248, 0.5625, 0.1995, 0.5625, 0.1995, 0.5625, 0.2248, 0.5312, 0.2248, 0.5312, 0.1995, 0.5312, 0.1995, 0.5312, 0.2248, 0.5, 0.2248, 0.5, 0.1995, 0.5, 0.1995, 0.5, 0.2248, 0.4688, 0.2248, 0.4688, 0.1995, 0.4688, 0.1995, 0.4688, 0.2248, 0.4375, 0.2248, 0.4375, 0.1995, 0.4375, 0.1995, 0.4375, 0.2248, 0.4062, 0.2248, 0.4062, 0.1995, 0.4062, 0.1995, 0.4062, 0.2248, 0.375, 0.2248, 0.375, 0.1995, 0.375, 0.1995, 0.375, 0.2248, 0.3438, 0.2248, 0.3438, 0.1995, 0.3438, 0.1995, 0.3438, 0.2248, 0.3125, 0.2248, 0.3125, 0.1995, 0.3125, 0.1995, 0.3125, 0.2248, 0.2812, 0.2248, 0.2812, 0.1995, 0.2812, 0.1995, 0.2812, 0.2248, 0.25, 0.2248, 0.25, 0.1995, 0.25, 0.1995, 0.25, 0.2248, 0.2187, 0.2248, 0.2187, 0.1995, 0.2187, 0.1995, 0.2187, 0.2248, 0.1875, 0.2248, 0.1875, 0.1995, 0.1875, 0.1995, 0.1875, 0.2248, 0.1562, 0.2248, 0.1562, 0.1995, 0.1562, 0.1995, 0.1562, 0.2248, 0.125, 0.2248, 0.125, 0.1995, 0.125, 0.1995, 0.125, 0.2248, 0.09375, 0.2248, 0.09375, 0.1995, 0.09375, 0.1995, 0.09375, 0.2248, 0.0625, 0.2248, 0.0625, 0.1995, 0.0625, 0.1995, 0.0625, 0.2248, 0.03125, 0.2248, 0.03125, 0.1995, 0.03125, 0.1995, 0.03125, 0.2248, 0.0, 0.2248, 0.0, 0.1995])
me_tornadobody02.update()

# ---- objects
ob_cylinder = bpy.data.objects.new('Cylinder', me_tornadobody02)

# ---- transforms, parenting, visibility, modifiers, constraints
ob_cylinder.location = (0.0, 0.0, 1.001)

# ---- collection membership
col_collection.objects.link(ob_cylinder)

# ---- scene / render settings (as saved in the file)
scene.frame_start = 1; scene.frame_end = 250; scene.frame_set(24)
scene.render.engine = 'BLENDER_EEVEE_NEXT'
scene.cycles.sampling_pattern = 'TABULATED_SOBOL'
scene.cycles.use_light_tree = False
scene.view_settings.view_transform = 'Filmic'
bpy.context.view_layer.update()

# ---- added for rendering (the .blend has no active camera and no usable light): camera, sun
cam_auto = bpy.data.cameras.new('AutoCamera')
cam_auto.lens = 50.0
cam_auto.sensor_width = 36.0
cam_auto.clip_end = 1000.0
ob_auto_camera = bpy.data.objects.new('AutoCamera', cam_auto)
scene.collection.objects.link(ob_auto_camera)
ob_auto_camera.location = (12.506, -15.0072, 15.5032)
ob_auto_camera.rotation_euler = (1.09748, -7.21219e-08, 0.694738)
scene.camera = ob_auto_camera
light_auto_sun = bpy.data.lights.new('AutoSun', 'SUN')
light_auto_sun.energy = 3.0
light_auto_sun.angle = 0.0523599
ob_auto_sun = bpy.data.objects.new('AutoSun', light_auto_sun)
scene.collection.objects.link(ob_auto_sun)
ob_auto_sun.rotation_euler = (0.872665, 0.174533, 0.523599)
bpy.context.view_layer.update()
